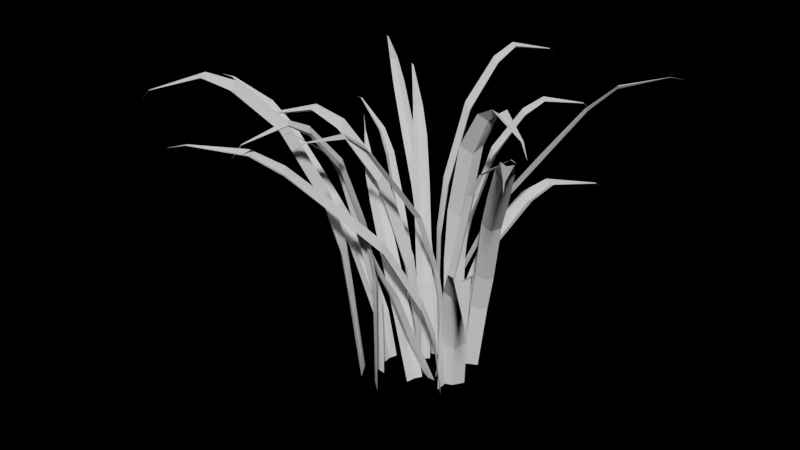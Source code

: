 # Source: grass.blend  (saved by Blender 2.92.15; exported with 4.5.12 LTS)
import bpy
from mathutils import Matrix  # noqa: F401  (used for matrix-valued properties, if any)

bpy.ops.wm.read_factory_settings(use_empty=True)
scene = bpy.context.scene
scene.name = 'Scene'

# ---- materials (node trees are filled in below, after node groups)
mat_default_obj = bpy.data.materials.new('Default OBJ')

# ---- material node trees
mat_default_obj.use_nodes = True; mat_default_obj.node_tree.nodes.clear()
_N = mat_default_obj.node_tree.nodes; _L = mat_default_obj.node_tree.links
n0 = _N.new('ShaderNodeBsdfPrincipled'); n0.name = 'Principled BSDF'; n0.location = (10, 300)
n0.distribution = 'GGX'
n0.subsurface_method = 'BURLEY'
n0.inputs[3].default_value = 1.45
n0.inputs[27].default_value = (0.0, 0.0, 0.0, 1.0)
n0.inputs[28].default_value = 1.0
n1 = _N.new('ShaderNodeOutputMaterial'); n1.name = 'Material Output'; n1.location = (300, 300)
_L.new(n0.outputs[0], n1.inputs[0])
n1.is_active_output = True

# ---- world
world_world = bpy.data.worlds.new('World'); scene.world = world_world
world_world.use_nodes = True; world_world.node_tree.nodes.clear()
_N = world_world.node_tree.nodes; _L = world_world.node_tree.links
n0 = _N.new('ShaderNodeOutputWorld'); n0.name = 'World Output'; n0.location = (300, 300)
n1 = _N.new('ShaderNodeBackground'); n1.name = 'Background'; n1.location = (10, 300)
n1.inputs[0].default_value = (0.05088, 0.05088, 0.05088, 1.0)
n1.inputs[1].default_value = 0.0
_L.new(n1.outputs[0], n0.inputs[0])
n0.is_active_output = True
world_world.color = (0.05088, 0.05088, 0.05088)
world_world.use_sun_shadow = False
world_world.sun_shadow_jitter_overblur = 0.0

# ---- meshes
me_low_grass = bpy.data.meshes.new('Low Grass')
me_low_grass.from_pydata([(0.0181, 0.01707, 0.02846), (0.02016, 0.01351, 0.02846), (0.01987, 0.01387, 2.259e-09), (0.01774, 0.01643, 2.677e-09), (0.01535, 0.01932, 0.02846), (0.01516, 0.01954, 0.04779), (0.01835, 0.01752, 0.04779), (0.01993, 0.02034, 0.06568), (0.02185, 0.01565, 0.06739), (0.02034, 0.01329, 0.04779), (0.02438, 0.02828, 0.09112), (0.02646, 0.02387, 0.09357), (0.0301, 0.03848, 0.1058), (0.03233, 0.03534, 0.108), (0.03402, 0.04548, 0.1108), (0.0357, 0.04359, 0.1121), (0.04267, 0.06092, 0.108), (0.04295, 0.06059, 0.108), (0.04242, 0.06122, 0.108), (0.04467, 0.06448, 0.1036), (0.01564, 0.01896, 3.089e-09), (0.01645, 0.02217, 0.06739), (0.02105, 0.03038, 0.09357), (0.02759, 0.04105, 0.108), (0.03246, 0.0475, 0.1121), (0.01774, 0.01643, 2.677e-09), (0.01987, 0.01387, 2.259e-09), (0.02016, 0.01351, 0.02846), (0.0181, 0.01707, 0.02846), (0.01835, 0.01752, 0.04779), (0.01516, 0.01954, 0.04779), (0.01535, 0.01932, 0.02846), (0.02034, 0.01329, 0.04779), (0.02185, 0.01565, 0.06739), (0.01993, 0.02034, 0.06568), (0.02646, 0.02387, 0.09357), (0.02438, 0.02828, 0.09112), (0.03233, 0.03534, 0.108), (0.0301, 0.03848, 0.1058), (0.0357, 0.04359, 0.1121), (0.03402, 0.04548, 0.1108), (0.04295, 0.06059, 0.108), (0.04267, 0.06092, 0.108), (0.04467, 0.06448, 0.1036), (0.04242, 0.06122, 0.108), (0.01564, 0.01896, 3.089e-09), (0.01645, 0.02217, 0.06739), (0.02105, 0.03038, 0.09357), (0.02759, 0.04105, 0.108), (0.03246, 0.0475, 0.1121), (0.004308, 0.01549, 0.02637), (0.006919, 0.01612, 0.02714), (0.01019, 0.01529, 2.491e-09), (0.008247, 0.01433, 2.335e-09), (0.002513, 0.01395, 0.02632), (-0.002117, 0.01612, 0.04152), (-0.0004398, 0.01807, 0.04133), (-0.01195, 0.02615, 0.06765), (-0.008787, 0.0265, 0.06953), (0.002624, 0.01846, 0.0424), (-0.02497, 0.03545, 0.08494), (-0.02209, 0.03599, 0.08723), (-0.03751, 0.04439, 0.1017), (-0.0351, 0.04503, 0.1033), (-0.04556, 0.05067, 0.1093), (-0.04434, 0.05149, 0.1106), (-0.05976, 0.06335, 0.1135), (-0.05952, 0.06348, 0.1136), (-0.05998, 0.06323, 0.1135), (-0.06439, 0.0675, 0.1125), (0.006323, 0.01339, 2.181e-09), (-0.0135, 0.02386, 0.06841), (-0.02681, 0.03336, 0.08612), (-0.03924, 0.04272, 0.1023), (-0.04717, 0.04991, 0.11), (0.008247, 0.01433, 2.335e-09), (0.01019, 0.01529, 2.491e-09), (0.006919, 0.01612, 0.02714), (0.004308, 0.01549, 0.02637), (-0.0004398, 0.01807, 0.04133), (-0.002117, 0.01612, 0.04152), (0.002513, 0.01395, 0.02632), (0.002624, 0.01846, 0.0424), (-0.008787, 0.0265, 0.06953), (-0.01195, 0.02615, 0.06765), (-0.02209, 0.03599, 0.08723), (-0.02497, 0.03545, 0.08494), (-0.0351, 0.04503, 0.1033), (-0.03751, 0.04439, 0.1017), (-0.04434, 0.05149, 0.1106), (-0.04556, 0.05067, 0.1093), (-0.05952, 0.06348, 0.1136), (-0.05976, 0.06335, 0.1135), (-0.06439, 0.0675, 0.1125), (-0.05998, 0.06323, 0.1135), (0.006323, 0.01339, 2.181e-09), (-0.0135, 0.02386, 0.06841), (-0.02681, 0.03336, 0.08612), (-0.03924, 0.04272, 0.1023), (-0.04717, 0.04991, 0.11), (0.02824, 0.04678, 0.06585), (0.02406, 0.04848, 0.06839), (0.01623, 0.03456, 0.05179), (0.02154, 0.03369, 0.04898), (0.04297, 0.07558, 0.0684), (0.04344, 0.07534, 0.0684), (0.04532, 0.08016, 0.06331), (0.01633, 0.0235, 0.01971), (0.02001, 0.01932, 0.02168), (0.01818, 0.01622, 2.643e-09), (0.01448, 0.01988, 3.239e-09), (0.02154, 0.03369, 0.04898), (0.0254, 0.02987, 0.05179), (0.02824, 0.04678, 0.06585), (0.03211, 0.04436, 0.06839), (0.03284, 0.05577, 0.07155), (0.03567, 0.05445, 0.07307), (0.04297, 0.07558, 0.0684), (0.04344, 0.07534, 0.0684), (0.04255, 0.07579, 0.0684), (0.04532, 0.08016, 0.06331), (0.03284, 0.05577, 0.07155), (0.03016, 0.05727, 0.07307), (0.01083, 0.02402, 0.02168), (0.01633, 0.0235, 0.01971), (0.009389, 0.02072, 3.376e-09), (0.01083, 0.02402, 0.02168), (0.01623, 0.03456, 0.05179), (0.02406, 0.04848, 0.06839), (0.03016, 0.05727, 0.07307), (0.04255, 0.07579, 0.0684), (0.009389, 0.02072, 3.376e-09), (0.01448, 0.01988, 3.239e-09), (0.01818, 0.01622, 2.643e-09), (0.02001, 0.01932, 0.02168), (0.0254, 0.02987, 0.05179), (0.03211, 0.04436, 0.06839), (0.03567, 0.05445, 0.07307), (0.02419, -0.003084, -5.025e-10), (0.02425, -0.005375, -8.758e-10), (0.02465, -0.005786, 0.02195), (0.02521, -0.003331, 0.02177), (0.02638, -0.003611, 0.03524), (0.02522, -0.0005714, 0.03556), (0.02451, -0.0005961, 0.02195), (0.02537, -0.006154, 0.03556), (0.02893, -0.00713, 0.05416), (0.03047, -0.004593, 0.05369), (0.03378, -0.008294, 0.07398), (0.03523, -0.005736, 0.07306), (0.03883, -0.009153, 0.0924), (0.03978, -0.00683, 0.09179), (0.04418, -0.009636, 0.1024), (0.04446, -0.007954, 0.1016), (0.0579, -0.01147, 0.1125), (0.0579, -0.01118, 0.1125), (0.06077, -0.01187, 0.112), (0.05789, -0.01091, 0.1125), (0.02412, -0.0008179, -1.333e-10), (0.02876, -0.001302, 0.05416), (0.03361, -0.002467, 0.07398), (0.03868, -0.004038, 0.0924), (0.04408, -0.006137, 0.1024), (0.02521, -0.003331, 0.02177), (0.02465, -0.005786, 0.02195), (0.02425, -0.005375, -8.758e-10), (0.02419, -0.003084, -5.025e-10), (0.02451, -0.0005961, 0.02195), (0.02522, -0.0005714, 0.03556), (0.02638, -0.003611, 0.03524), (0.03047, -0.004593, 0.05369), (0.02893, -0.00713, 0.05416), (0.02537, -0.006154, 0.03556), (0.03523, -0.005736, 0.07306), (0.03378, -0.008294, 0.07398), (0.03978, -0.00683, 0.09179), (0.03883, -0.009153, 0.0924), (0.04446, -0.007954, 0.1016), (0.04418, -0.009636, 0.1024), (0.0579, -0.01118, 0.1125), (0.0579, -0.01147, 0.1125), (0.05789, -0.01091, 0.1125), (0.06077, -0.01187, 0.112), (0.02412, -0.0008179, -1.333e-10), (0.02876, -0.001302, 0.05416), (0.03361, -0.002467, 0.07398), (0.03868, -0.004038, 0.0924), (0.04408, -0.006137, 0.1024), (0.004868, 0.01979, 0.03273), (0.007493, 0.01663, 0.03273), (0.007145, 0.01693, 2.758e-09), (0.004623, 0.0191, 3.112e-09), (0.00178, 0.02155, 0.03273), (0.001563, 0.02173, 0.05496), (0.005044, 0.02028, 0.05496), (0.00613, 0.02333, 0.07553), (0.008807, 0.01902, 0.0775), (0.00771, 0.01644, 0.05496), (0.009194, 0.0319, 0.1048), (0.01198, 0.02789, 0.1076), (0.01313, 0.0429, 0.1217), (0.01585, 0.04018, 0.1242), (0.01583, 0.05046, 0.1274), (0.0178, 0.04888, 0.1289), (0.02179, 0.06712, 0.1242), (0.02211, 0.06685, 0.1242), (0.02149, 0.06738, 0.1242), (0.02316, 0.07097, 0.1191), (0.002128, 0.02125, 3.462e-09), (0.002391, 0.02454, 0.0775), (0.00556, 0.03341, 0.1076), (0.01022, 0.04502, 0.1242), (0.01395, 0.05219, 0.1289), (0.004623, 0.0191, 3.112e-09), (0.007145, 0.01693, 2.758e-09), (0.007493, 0.01663, 0.03273), (0.004868, 0.01979, 0.03273), (0.005044, 0.02028, 0.05496), (0.001563, 0.02173, 0.05496), (0.00178, 0.02155, 0.03273), (0.00771, 0.01644, 0.05496), (0.008807, 0.01902, 0.0775), (0.00613, 0.02333, 0.07553), (0.01198, 0.02789, 0.1076), (0.009194, 0.0319, 0.1048), (0.01585, 0.04018, 0.1242), (0.01313, 0.0429, 0.1217), (0.0178, 0.04888, 0.1289), (0.01583, 0.05046, 0.1274), (0.02211, 0.06685, 0.1242), (0.02179, 0.06712, 0.1242), (0.02316, 0.07097, 0.1191), (0.02149, 0.06738, 0.1242), (0.002128, 0.02125, 3.462e-09), (0.002391, 0.02454, 0.0775), (0.00556, 0.03341, 0.1076), (0.01022, 0.04502, 0.1242), (0.01395, 0.05219, 0.1289), (0.01943, 0.006473, 0.02932), (0.01962, 0.003792, 0.03018), (0.01826, 0.0007029, 1.145e-10), (0.01764, 0.002781, 4.531e-10), (0.01822, 0.008499, 0.02927), (0.02113, 0.0127, 0.04616), (0.02277, 0.01072, 0.04595), (0.03266, 0.02072, 0.07521), (0.03247, 0.01755, 0.07731), (0.02264, 0.007639, 0.04714), (0.04399, 0.03201, 0.09444), (0.04405, 0.02908, 0.09699), (0.05491, 0.04289, 0.1131), (0.05514, 0.0404, 0.1149), (0.06244, 0.04977, 0.1215), (0.06304, 0.04844, 0.123), (0.07731, 0.06166, 0.1262), (0.0774, 0.06141, 0.1263), (0.07722, 0.0619, 0.1262), (0.08217, 0.06554, 0.1251), (0.01702, 0.004836, 7.88e-10), (0.03066, 0.02264, 0.07607), (0.04224, 0.03417, 0.09575), (0.05355, 0.04486, 0.1138), (0.06196, 0.05149, 0.1223), (0.01764, 0.002781, 4.531e-10), (0.01826, 0.0007029, 1.145e-10), (0.01962, 0.003792, 0.03018), (0.01943, 0.006473, 0.02932), (0.02277, 0.01072, 0.04595), (0.02113, 0.0127, 0.04616), (0.01822, 0.008499, 0.02927), (0.02264, 0.007639, 0.04714), (0.03247, 0.01755, 0.07731), (0.03266, 0.02072, 0.07521), (0.04405, 0.02908, 0.09699), (0.04399, 0.03201, 0.09444), (0.05514, 0.0404, 0.1149), (0.05491, 0.04289, 0.1131), (0.06304, 0.04844, 0.123), (0.06244, 0.04977, 0.1215), (0.0774, 0.06141, 0.1263), (0.07731, 0.06166, 0.1262), (0.08217, 0.06554, 0.1251), (0.07722, 0.0619, 0.1262), (0.01702, 0.004836, 7.88e-10), (0.03066, 0.02264, 0.07607), (0.04224, 0.03417, 0.09575), (0.05355, 0.04486, 0.1138), (0.06196, 0.05149, 0.1223), (0.0463, -0.02221, 0.06585), (0.04949, -0.01902, 0.06839), (0.0397, -0.006396, 0.05179), (0.03684, -0.01096, 0.04898), (0.06711, -0.04697, 0.0684), (0.06671, -0.04731, 0.0684), (0.07042, -0.05091, 0.06331), (0.02947, -0.002198, 0.01971), (0.02419, -0.003966, 0.02168), (0.02204, -0.001075, -1.752e-10), (0.02685, 0.0009133, 1.488e-10), (0.03684, -0.01096, 0.04898), (0.03181, -0.01303, 0.05179), (0.0463, -0.02221, 0.06585), (0.04257, -0.02484, 0.06839), (0.05279, -0.02994, 0.07155), (0.05048, -0.03203, 0.07307), (0.06711, -0.04697, 0.0684), (0.06671, -0.04731, 0.0684), (0.06747, -0.04667, 0.0684), (0.07042, -0.05091, 0.06331), (0.05279, -0.02994, 0.07155), (0.05522, -0.02805, 0.07307), (0.03208, 0.002668, 0.02168), (0.02947, -0.002198, 0.01971), (0.0296, 0.00528, 8.602e-10), (0.03208, 0.002668, 0.02168), (0.0397, -0.006396, 0.05179), (0.04949, -0.01902, 0.06839), (0.05522, -0.02805, 0.07307), (0.06747, -0.04667, 0.0684), (0.0296, 0.00528, 8.602e-10), (0.02685, 0.0009133, 1.488e-10), (0.02204, -0.001075, -1.752e-10), (0.02419, -0.003966, 0.02168), (0.03181, -0.01303, 0.05179), (0.04257, -0.02484, 0.06839), (0.05048, -0.03203, 0.07307), (-0.002195, -0.01003, -1.634e-09), (-0.004465, -0.009712, -1.582e-09), (-0.004937, -0.01004, 0.02195), (-0.00261, -0.011, 0.02177), (-0.00308, -0.01211, 0.03524), (0.0001106, -0.01147, 0.03556), (0.000204, -0.01076, 0.02195), (-0.00542, -0.01069, 0.03556), (-0.006974, -0.01403, 0.05416), (-0.004731, -0.01598, 0.05369), (-0.008931, -0.01862, 0.07398), (-0.006652, -0.02048, 0.07306), (-0.01062, -0.02345, 0.0924), (-0.008488, -0.02478, 0.09179), (-0.01199, -0.02865, 0.1024), (-0.01038, -0.02921, 0.1016), (-0.01609, -0.04188, 0.1125), (-0.0158, -0.04192, 0.1125), (-0.01696, -0.04463, 0.112), (-0.01553, -0.04195, 0.1125), (5.021e-05, -0.01035, -1.686e-09), (-0.001201, -0.01484, 0.05416), (-0.003158, -0.01943, 0.07398), (-0.005553, -0.02416, 0.0924), (-0.008522, -0.02913, 0.1024), (-0.00261, -0.011, 0.02177), (-0.004937, -0.01004, 0.02195), (-0.004465, -0.009712, -1.582e-09), (-0.002195, -0.01003, -1.634e-09), (0.000204, -0.01076, 0.02195), (0.0001106, -0.01147, 0.03556), (-0.00308, -0.01211, 0.03524), (-0.004731, -0.01598, 0.05369), (-0.006974, -0.01403, 0.05416), (-0.00542, -0.01069, 0.03556), (-0.006652, -0.02048, 0.07306), (-0.008931, -0.01862, 0.07398), (-0.008488, -0.02478, 0.09179), (-0.01062, -0.02345, 0.0924), (-0.01038, -0.02921, 0.1016), (-0.01199, -0.02865, 0.1024), (-0.0158, -0.04192, 0.1125), (-0.01609, -0.04188, 0.1125), (-0.01553, -0.04195, 0.1125), (-0.01696, -0.04463, 0.112), (5.021e-05, -0.01035, -1.686e-09), (-0.001201, -0.01484, 0.05416), (-0.003158, -0.01943, 0.07398), (-0.005553, -0.02416, 0.0924), (-0.008522, -0.02913, 0.1024), (0.02358, 0.005203, 0.03273), (0.02003, 0.003141, 0.03273), (0.02038, 0.003434, 5.595e-10), (0.02294, 0.00556, 9.058e-10), (0.02583, 0.007954, 0.03273), (0.02605, 0.008137, 0.05496), (0.02403, 0.004948, 0.05496), (0.02686, 0.003369, 0.07553), (0.02217, 0.001448, 0.0775), (0.01981, 0.002959, 0.05496), (0.0348, -0.00108, 0.1048), (0.03038, -0.003155, 0.1076), (0.04499, -0.006797, 0.1217), (0.04185, -0.00903, 0.1242), (0.05199, -0.01072, 0.1274), (0.0501, -0.0124, 0.1289), (0.06743, -0.01937, 0.1242), (0.0671, -0.01964, 0.1242), (0.06773, -0.01912, 0.1242), (0.071, -0.02137, 0.1191), (0.02548, 0.007661, 1.248e-09), (0.02868, 0.006852, 0.0775), (0.03689, 0.002249, 0.1076), (0.04757, -0.004287, 0.1242), (0.05402, -0.009155, 0.1289), (0.02294, 0.00556, 9.058e-10), (0.02038, 0.003434, 5.595e-10), (0.02003, 0.003141, 0.03273), (0.02358, 0.005203, 0.03273), (0.02403, 0.004948, 0.05496), (0.02605, 0.008137, 0.05496), (0.02583, 0.007954, 0.03273), (0.01981, 0.002959, 0.05496), (0.02217, 0.001448, 0.0775), (0.02686, 0.003369, 0.07553), (0.03038, -0.003155, 0.1076), (0.0348, -0.00108, 0.1048), (0.04185, -0.00903, 0.1242), (0.04499, -0.006797, 0.1217), (0.0501, -0.0124, 0.1289), (0.05199, -0.01072, 0.1274), (0.0671, -0.01964, 0.1242), (0.06743, -0.01937, 0.1242), (0.071, -0.02137, 0.1191), (0.06773, -0.01912, 0.1242), (0.02548, 0.007661, 1.248e-09), (0.02868, 0.006852, 0.0775), (0.03689, 0.002249, 0.1076), (0.04757, -0.004287, 0.1242), (0.05402, -0.009155, 0.1289), (0.02772, 0.01613, 0.02932), (0.02445, 0.0152, 0.03018), (0.021, 0.01636, 2.665e-09), (0.02362, 0.01774, 2.89e-09), (0.0304, 0.01833, 0.02927), (0.03488, 0.01527, 0.04616), (0.03217, 0.01249, 0.04595), (0.04226, 0.001072, 0.07521), (0.03847, 0.0005567, 0.07731), (0.02848, 0.01191, 0.04714), (0.0536, -0.01206, 0.09444), (0.05007, -0.01286, 0.09699), (0.06454, -0.02469, 0.1131), (0.06149, -0.02563, 0.1149), (0.07134, -0.03357, 0.1215), (0.06961, -0.03475, 0.123), (0.08271, -0.05151, 0.1262), (0.08238, -0.0517, 0.1263), (0.08301, -0.05133, 0.1262), (0.08641, -0.05738, 0.1251), (0.02622, 0.0191, 3.112e-09), (0.04496, 0.004344, 0.07607), (0.05655, -0.009068, 0.09575), (0.06719, -0.0223, 0.1138), (0.0735, -0.03247, 0.1223), (0.02362, 0.01774, 2.89e-09), (0.021, 0.01636, 2.665e-09), (0.02445, 0.0152, 0.03018), (0.02772, 0.01613, 0.02932), (0.03217, 0.01249, 0.04595), (0.03488, 0.01527, 0.04616), (0.0304, 0.01833, 0.02927), (0.02848, 0.01191, 0.04714), (0.03847, 0.0005567, 0.07731), (0.04226, 0.001072, 0.07521), (0.05007, -0.01286, 0.09699), (0.0536, -0.01206, 0.09444), (0.06149, -0.02563, 0.1149), (0.06454, -0.02469, 0.1131), (0.06961, -0.03475, 0.123), (0.07134, -0.03357, 0.1215), (0.08238, -0.0517, 0.1263), (0.08271, -0.05151, 0.1262), (0.08641, -0.05738, 0.1251), (0.08301, -0.05133, 0.1262), (0.02622, 0.0191, 3.112e-09), (0.04496, 0.004344, 0.07607), (0.05655, -0.009068, 0.09575), (0.06719, -0.0223, 0.1138), (0.0735, -0.03247, 0.1223), (-0.02128, -0.01041, 0.102), (-0.01912, -0.01438, 0.1051), (-0.004244, -0.008551, 0.08514), (-0.007812, -0.004514, 0.08176), (0.00967, -0.001842, -3.001e-10), (0.009809, -0.002161, 0.02193), (0.006397, 0.001711, 0.02193), (0.006997, 0.001974, 3.216e-10), (0.002672, 7.816e-05, 0.04662), (0.002467, 0.005642, 0.04899), (0.005848, 0.006886, 0.02193), (-0.007812, -0.004514, 0.08176), (-0.00838, 0.0008923, 0.08514), (-0.02128, -0.01041, 0.102), (-0.02275, -0.006089, 0.1051), (-0.03053, -0.01446, 0.1089), (-0.03188, -0.01165, 0.1107), (-0.05091, -0.02338, 0.1051), (-0.05112, -0.02291, 0.1051), (-0.05072, -0.02382, 0.1051), (-0.05562, -0.02545, 0.09897), (-0.03053, -0.01446, 0.1089), (-0.0294, -0.01732, 0.1107), (0.005987, 0.006567, 1.07e-09), (0.006603, -0.003801, 0.04899), (-0.004244, -0.008551, 0.08514), (-0.01912, -0.01438, 0.1051), (-0.0294, -0.01732, 0.1107), (-0.05091, -0.02338, 0.1051), (-0.05072, -0.02382, 0.1051), (0.006997, 0.001974, 3.216e-10), (0.006397, 0.001711, 0.02193), (0.009809, -0.002161, 0.02193), (0.00967, -0.001842, -3.001e-10), (0.005848, 0.006886, 0.02193), (0.002467, 0.005642, 0.04899), (0.002672, 7.816e-05, 0.04662), (-0.00838, 0.0008923, 0.08514), (-0.02275, -0.006089, 0.1051), (-0.03188, -0.01165, 0.1107), (-0.05112, -0.02291, 0.1051), (-0.05562, -0.02545, 0.09897), (0.005987, 0.006567, 1.07e-09), (0.006603, -0.003801, 0.04899), (0.01324, -0.00925, 0.01912), (0.009336, -0.007918, 0.02076), (0.00733, -0.01589, 0.04338), (0.01069, -0.01693, 0.04245), (0.0073, -0.02185, 0.05397), (0.009615, -0.02225, 0.05304), (0.009686, -0.02851, 0.06823), (0.009352, -0.02845, 0.06825), (0.0073, -0.02185, 0.05397), (0.009615, -0.02225, 0.05304), (0.01652, -0.009365, 0.02231), (0.01922, -0.001213, -1.977e-10), (0.01588, -0.001271, -2.071e-10), (0.01364, -0.01716, 0.04474), (0.01162, -0.02272, 0.05491), (0.009686, -0.02851, 0.06823), (0.01005, -0.02857, 0.0682), (0.009352, -0.02845, 0.06825), (0.009958, -0.03084, 0.07491), (0.01005, -0.02857, 0.0682), (0.009958, -0.03084, 0.07491), (0.01204, 0.0002339, 3.81e-11), (0.01069, -0.01693, 0.04245), (0.00733, -0.01589, 0.04338), (0.009336, -0.007918, 0.02076), (0.01324, -0.00925, 0.01912), (0.01204, 0.0002339, 3.81e-11), (0.01588, -0.001271, -2.071e-10), (0.01922, -0.001213, -1.977e-10), (0.01652, -0.009365, 0.02231), (0.01364, -0.01716, 0.04474), (0.01162, -0.02272, 0.05491), (-0.003361, -0.002001, 0.04763), (-0.004196, -0.006104, 0.04927), (-0.01208, -0.003751, 0.07189), (-0.01128, -0.0002777, 0.07096), (-0.01724, -0.0007055, 0.08248), (-0.0164, 0.001523, 0.08155), (0.004852, -0.003805, 0.02354), (0.006598, -0.0009101, 0.02616), (0.01379, -0.002354, -3.835e-10), (0.0121, -0.00523, -8.521e-10), (-0.001796, 0.0009272, 0.05082), (-0.009978, 0.002421, 0.07325), (-0.0158, 0.003516, 0.08342), (-0.02176, 0.004807, 0.09674), (-0.02163, 0.005159, 0.09671), (-0.02188, 0.004486, 0.09676), (-0.02364, 0.00625, 0.1034), (0.01134, -0.009023, -1.47e-09), (0.004198, -0.007942, 0.0246), (-0.01128, -0.0002777, 0.07096), (-0.01208, -0.003751, 0.07189), (-0.004196, -0.006104, 0.04927), (-0.003361, -0.002001, 0.04763), (-0.0164, 0.001523, 0.08155), (-0.01724, -0.0007055, 0.08248), (0.0121, -0.00523, -8.521e-10), (0.01379, -0.002354, -3.835e-10), (0.006598, -0.0009101, 0.02616), (0.004852, -0.003805, 0.02354), (-0.001796, 0.0009272, 0.05082), (-0.009978, 0.002421, 0.07325), (-0.0158, 0.003516, 0.08342), (-0.02163, 0.005159, 0.09671), (-0.02176, 0.004807, 0.09674), (-0.02364, 0.00625, 0.1034), (-0.02188, 0.004486, 0.09676), (0.004198, -0.007942, 0.0246), (0.01134, -0.009023, -1.47e-09), (-0.04888, -0.01027, 0.09363), (-0.04825, -0.01381, 0.09423), (-0.03372, -0.01184, 0.07425), (-0.03475, -0.007713, 0.07314), (-0.005001, -0.003812, -6.211e-10), (-0.007881, -0.006181, 0.02114), (-0.00874, -0.002388, 0.0211), (-0.005361, -0.0003642, -5.933e-11), (-0.02007, -0.005075, 0.05197), (-0.01818, -0.001659, 0.0539), (-0.007063, 0.0009978, 0.02215), (-0.03475, -0.007713, 0.07314), (-0.03317, -0.00436, 0.07557), (-0.04888, -0.01027, 0.09363), (-0.04777, -0.007241, 0.09538), (-0.0589, -0.01125, 0.1034), (-0.05875, -0.00918, 0.1049), (-0.07938, -0.01103, 0.1107), (-0.07936, -0.01065, 0.1108), (-0.07941, -0.01138, 0.1106), (-0.08641, -0.0109, 0.1105), (-0.0589, -0.01125, 0.1034), (-0.05907, -0.01367, 0.1041), (-0.004242, 0.002861, 4.66e-10), (-0.01872, -0.009139, 0.05259), (-0.03372, -0.01184, 0.07425), (-0.04825, -0.01381, 0.09423), (-0.05907, -0.01367, 0.1041), (-0.07938, -0.01103, 0.1107), (-0.07941, -0.01138, 0.1106), (-0.005361, -0.0003642, -5.933e-11), (-0.00874, -0.002388, 0.0211), (-0.007881, -0.006181, 0.02114), (-0.005001, -0.003812, -6.211e-10), (-0.007063, 0.0009978, 0.02215), (-0.01818, -0.001659, 0.0539), (-0.02007, -0.005075, 0.05197), (-0.03317, -0.00436, 0.07557), (-0.04777, -0.007241, 0.09538), (-0.05875, -0.00918, 0.1049), (-0.07936, -0.01065, 0.1108), (-0.08641, -0.0109, 0.1105), (-0.004242, 0.002861, 4.66e-10), (-0.01872, -0.009139, 0.05259), (0.01127, 0.01143, 0.02932), (0.009069, 0.01297, 0.03018), (0.007523, 0.01597, 2.602e-09), (0.009529, 0.01515, 2.468e-09), (0.01361, 0.0111, 0.02927), (0.01505, 0.006198, 0.04616), (0.01248, 0.006167, 0.04595), (0.01405, -0.007812, 0.07521), (0.0117, -0.005669, 0.07731), (0.01016, 0.008204, 0.04714), (0.01571, -0.02372, 0.09444), (0.01339, -0.02193, 0.09699), (0.01731, -0.03905, 0.1131), (0.01523, -0.03766, 0.1149), (0.01794, -0.04923, 0.1215), (0.01652, -0.04886, 0.123), (0.01784, -0.06827, 0.1262), (0.01759, -0.06818, 0.1263), (0.01808, -0.06835, 0.1262), (0.0178, -0.07449, 0.1251), (0.01151, 0.01433, 2.335e-09), (0.01679, -0.007459, 0.07607), (0.01849, -0.02372, 0.09575), (0.0197, -0.03923, 0.1138), (0.01958, -0.04994, 0.1223), (0.009529, 0.01515, 2.468e-09), (0.007523, 0.01597, 2.602e-09), (0.009069, 0.01297, 0.03018), (0.01127, 0.01143, 0.02932), (0.01248, 0.006167, 0.04595), (0.01505, 0.006198, 0.04616), (0.01361, 0.0111, 0.02927), (0.01016, 0.008204, 0.04714), (0.0117, -0.005669, 0.07731), (0.01405, -0.007812, 0.07521), (0.01339, -0.02193, 0.09699), (0.01571, -0.02372, 0.09444), (0.01523, -0.03766, 0.1149), (0.01731, -0.03905, 0.1131), (0.01652, -0.04886, 0.123), (0.01794, -0.04923, 0.1215), (0.01759, -0.06818, 0.1263), (0.01784, -0.06827, 0.1262), (0.0178, -0.07449, 0.1251), (0.01808, -0.06835, 0.1262), (0.01151, 0.01433, 2.335e-09), (0.01679, -0.007459, 0.07607), (0.01849, -0.02372, 0.09575), (0.0197, -0.03923, 0.1138), (0.01958, -0.04994, 0.1223), (-0.006267, 0.01533, 2.497e-09), (-0.006347, 0.01762, 2.87e-09), (-0.006753, 0.01803, 0.01974), (-0.007295, 0.01557, 0.01958), (-0.008464, 0.01584, 0.03169), (-0.007279, 0.01281, 0.03198), (-0.006572, 0.01284, 0.01974), (-0.007474, 0.01839, 0.03198), (-0.01103, 0.01934, 0.04871), (-0.01256, 0.01679, 0.04829), (-0.01589, 0.02047, 0.06654), (-0.01733, 0.0179, 0.06571), (-0.02095, 0.02129, 0.08311), (-0.02188, 0.01896, 0.08256), (-0.0263, 0.02174, 0.09212), (-0.02657, 0.02005, 0.09139), (-0.04004, 0.02348, 0.1012), (-0.04003, 0.02319, 0.1012), (-0.04291, 0.02386, 0.1007), (-0.04002, 0.02292, 0.1012), (-0.006188, 0.01306, 2.128e-09), (-0.01083, 0.01351, 0.04871), (-0.01569, 0.01464, 0.06654), (-0.02077, 0.01618, 0.08311), (-0.02618, 0.01824, 0.09212), (-0.007295, 0.01557, 0.01958), (-0.006753, 0.01803, 0.01974), (-0.006347, 0.01762, 2.87e-09), (-0.006267, 0.01533, 2.497e-09), (-0.006572, 0.01284, 0.01974), (-0.007279, 0.01281, 0.03198), (-0.008464, 0.01584, 0.03169), (-0.01256, 0.01679, 0.04829), (-0.01103, 0.01934, 0.04871), (-0.007474, 0.01839, 0.03198), (-0.01733, 0.0179, 0.06571), (-0.01589, 0.02047, 0.06654), (-0.02188, 0.01896, 0.08256), (-0.02095, 0.02129, 0.08311), (-0.02657, 0.02005, 0.09139), (-0.0263, 0.02174, 0.09212), (-0.04003, 0.02319, 0.1012), (-0.04004, 0.02348, 0.1012), (-0.04002, 0.02292, 0.1012), (-0.04291, 0.02386, 0.1007), (-0.006188, 0.01306, 2.128e-09), (-0.01083, 0.01351, 0.04871), (-0.01569, 0.01464, 0.06654), (-0.02077, 0.01618, 0.08311), (-0.02618, 0.01824, 0.09212), (0.003439, -0.02017, 0.03083), (0.0007912, -0.01703, 0.03083), (0.001141, -0.01733, -2.823e-09), (0.003679, -0.01948, -3.174e-09), (0.006538, -0.02191, 0.03083), (0.006756, -0.02209, 0.05178), (0.003267, -0.02066, 0.05178), (0.002201, -0.02371, 0.07116), (-0.0005053, -0.01943, 0.07301), (0.0005739, -0.01684, 0.05178), (-0.0008021, -0.03231, 0.09872), (-0.003612, -0.02832, 0.1014), (-0.004661, -0.04334, 0.1146), (-0.007406, -0.04063, 0.117), (-0.00731, -0.05092, 0.12), (-0.009292, -0.04935, 0.1214), (-0.01315, -0.06762, 0.117), (-0.01347, -0.06735, 0.117), (-0.01285, -0.06787, 0.117), (-0.0145, -0.07148, 0.1122), (0.006189, -0.02161, -3.521e-09), (0.005949, -0.02491, 0.07301), (0.002842, -0.03379, 0.1014), (-0.001741, -0.04544, 0.117), (-0.005417, -0.05264, 0.1214), (0.003679, -0.01948, -3.174e-09), (0.001141, -0.01733, -2.823e-09), (0.0007912, -0.01703, 0.03083), (0.003439, -0.02017, 0.03083), (0.003267, -0.02066, 0.05178), (0.006756, -0.02209, 0.05178), (0.006538, -0.02191, 0.03083), (0.0005739, -0.01684, 0.05178), (-0.0005053, -0.01943, 0.07301), (0.002201, -0.02371, 0.07116), (-0.003612, -0.02832, 0.1014), (-0.0008021, -0.03231, 0.09872), (-0.007406, -0.04063, 0.117), (-0.004661, -0.04334, 0.1146), (-0.009292, -0.04935, 0.1214), (-0.00731, -0.05092, 0.12), (-0.01347, -0.06735, 0.117), (-0.01315, -0.06762, 0.117), (-0.0145, -0.07148, 0.1122), (-0.01285, -0.06787, 0.117), (0.006189, -0.02161, -3.521e-09), (0.005949, -0.02491, 0.07301), (0.002842, -0.03379, 0.1014), (-0.001741, -0.04544, 0.117), (-0.005417, -0.05264, 0.1214), (0.02469, -0.009588, 0.02655), (0.02321, -0.006531, 0.02733), (0.02375, -0.002932, -4.777e-10), (0.02556, -0.005279, -8.6e-10), (0.02732, -0.01185, 0.0265), (0.02509, -0.01679, 0.0418), (0.02188, -0.01461, 0.04161), (0.01239, -0.02652, 0.06811), (0.01122, -0.02288, 0.07), (0.02067, -0.01107, 0.04269), (0.001427, -0.03997, 0.08552), (2.669e-05, -0.03663, 0.08782), (-0.009119, -0.05294, 0.1024), (-0.01057, -0.0501, 0.104), (-0.01668, -0.06118, 0.11), (-0.01814, -0.05968, 0.1114), (-0.03237, -0.07549, 0.1143), (-0.03261, -0.0752, 0.1144), (-0.03215, -0.07576, 0.1142), (-0.03751, -0.08016, 0.1133), (0.02736, -0.0076, -1.238e-09), (0.01608, -0.02861, 0.06888), (0.004883, -0.04236, 0.0867), (-0.006305, -0.05514, 0.103), (-0.01522, -0.06312, 0.1107), (0.02556, -0.005279, -8.6e-10), (0.02375, -0.002932, -4.777e-10), (0.02321, -0.006531, 0.02733), (0.02469, -0.009588, 0.02655), (0.02188, -0.01461, 0.04161), (0.02509, -0.01679, 0.0418), (0.02732, -0.01185, 0.0265), (0.02067, -0.01107, 0.04269), (0.01122, -0.02288, 0.07), (0.01239, -0.02652, 0.06811), (2.669e-05, -0.03663, 0.08782), (0.001427, -0.03997, 0.08552), (-0.01057, -0.0501, 0.104), (-0.009119, -0.05294, 0.1024), (-0.01814, -0.05968, 0.1114), (-0.01668, -0.06118, 0.11), (-0.03261, -0.0752, 0.1144), (-0.03237, -0.07549, 0.1143), (-0.03751, -0.08016, 0.1133), (-0.03215, -0.07576, 0.1142), (0.02736, -0.0076, -1.238e-09), (0.01608, -0.02861, 0.06888), (0.004883, -0.04236, 0.0867), (-0.006305, -0.05514, 0.103), (-0.01522, -0.06312, 0.1107), (0.006109, 0.008429, 1.373e-09), (0.007885, 0.01023, 1.667e-09), (0.007715, 0.01089, 0.02195), (0.00503, 0.009494, 0.02177), (0.003802, 0.0107, 0.03524), (0.002792, 0.007395, 0.03556), (0.003695, 0.006809, 0.02195), (0.007117, 0.01178, 0.03556), (0.003478, 0.01556, 0.05416), (-0.0005046, 0.01495, 0.05369), (-0.001624, 0.02059, 0.07398), (-0.005512, 0.01988, 0.07306), (-0.007223, 0.02556, 0.0924), (-0.01029, 0.0246, 0.09179), (-0.0135, 0.03049, 0.1024), (-0.01522, 0.02945, 0.1016), (-0.02912, 0.04362, 0.1125), (-0.02935, 0.04339, 0.1125), (-0.03237, 0.04636, 0.112), (-0.02956, 0.04318, 0.1125), (0.004354, 0.006648, 1.083e-09), (-0.001037, 0.01098, 0.05416), (-0.006139, 0.01601, 0.07398), (-0.01119, 0.02154, 0.0924), (-0.01621, 0.02774, 0.1024), (0.00503, 0.009494, 0.02177), (0.007715, 0.01089, 0.02195), (0.007885, 0.01023, 1.667e-09), (0.006109, 0.008429, 1.373e-09), (0.003695, 0.006809, 0.02195), (0.002792, 0.007395, 0.03556), (0.003802, 0.0107, 0.03524), (-0.0005046, 0.01495, 0.05369), (0.003478, 0.01556, 0.05416), (0.007117, 0.01178, 0.03556), (-0.005512, 0.01988, 0.07306), (-0.001624, 0.02059, 0.07398), (-0.01029, 0.0246, 0.09179), (-0.007223, 0.02556, 0.0924), (-0.01522, 0.02945, 0.1016), (-0.0135, 0.03049, 0.1024), (-0.02935, 0.04339, 0.1125), (-0.02912, 0.04362, 0.1125), (-0.02956, 0.04318, 0.1125), (-0.03237, 0.04636, 0.112), (0.004354, 0.006648, 1.083e-09), (-0.001037, 0.01098, 0.05416), (-0.006139, 0.01601, 0.07398), (-0.01119, 0.02154, 0.0924), (-0.01621, 0.02774, 0.1024), (-0.01088, -0.01843, 0.03654), (-0.01248, -0.01402, 0.03681), (-0.009458, -0.01139, -1.856e-09), (-0.007368, -0.01486, -2.421e-09), (-0.00774, -0.02188, 0.03647), (-0.00933, -0.02419, 0.05853), (-0.01321, -0.02078, 0.05853), (-0.01831, -0.02472, 0.07848), (-0.01939, -0.01942, 0.08086), (-0.01442, -0.01574, 0.05889), (-0.0304, -0.0332, 0.1062), (-0.03189, -0.02818, 0.1094), (-0.04429, -0.04221, 0.1213), (-0.0465, -0.03835, 0.124), (-0.05335, -0.04787, 0.1258), (-0.05518, -0.04539, 0.1274), (-0.07208, -0.05891, 0.1201), (-0.07235, -0.05846, 0.1201), (-0.07184, -0.05932, 0.1201), (-0.07606, -0.06106, 0.1145), (-0.0053, -0.01829, -2.98e-09), (-0.01408, -0.02825, 0.08048), (-0.02657, -0.03701, 0.109), (-0.04184, -0.0461, 0.1237), (-0.05199, -0.05069, 0.1272), (-0.007368, -0.01486, -2.421e-09), (-0.009458, -0.01139, -1.856e-09), (-0.01248, -0.01402, 0.03681), (-0.01088, -0.01843, 0.03654), (-0.01321, -0.02078, 0.05853), (-0.00933, -0.02419, 0.05853), (-0.00774, -0.02188, 0.03647), (-0.01442, -0.01574, 0.05889), (-0.01939, -0.01942, 0.08086), (-0.01831, -0.02472, 0.07848), (-0.03189, -0.02818, 0.1094), (-0.0304, -0.0332, 0.1062), (-0.0465, -0.03835, 0.124), (-0.04429, -0.04221, 0.1213), (-0.05518, -0.04539, 0.1274), (-0.05335, -0.04787, 0.1258), (-0.07235, -0.05846, 0.1201), (-0.07208, -0.05891, 0.1201), (-0.07606, -0.06106, 0.1145), (-0.07184, -0.05932, 0.1201), (-0.0053, -0.01829, -2.98e-09), (-0.01408, -0.02825, 0.08048), (-0.02657, -0.03701, 0.109), (-0.04184, -0.0461, 0.1237), (-0.05199, -0.05069, 0.1272)], [], [(0, 1, 2, 3), (4, 5, 6, 0), (7, 8, 9, 6), (10, 11, 8, 7), (12, 13, 11, 10), (14, 15, 13, 12), (16, 17, 15, 14), (16, 18, 19), (3, 20, 4, 0), (6, 9, 1, 0), (6, 5, 21, 7), (7, 21, 22, 10), (10, 22, 23, 12), (12, 23, 24, 14), (14, 24, 18, 16), (19, 17, 16), (25, 26, 27, 28), (28, 29, 30, 31), (29, 32, 33, 34), (34, 33, 35, 36), (36, 35, 37, 38), (38, 37, 39, 40), (40, 39, 41, 42), (43, 44, 42), (28, 31, 45, 25), (28, 27, 32, 29), (34, 46, 30, 29), (36, 47, 46, 34), (38, 48, 47, 36), (40, 49, 48, 38), (42, 44, 49, 40), (42, 41, 43), (50, 51, 52, 53), (54, 55, 56, 50), (57, 58, 59, 56), (60, 61, 58, 57), (62, 63, 61, 60), (64, 65, 63, 62), (66, 67, 65, 64), (66, 68, 69), (53, 70, 54, 50), (56, 59, 51, 50), (56, 55, 71, 57), (57, 71, 72, 60), (60, 72, 73, 62), (62, 73, 74, 64), (64, 74, 68, 66), (69, 67, 66), (75, 76, 77, 78), (78, 79, 80, 81), (79, 82, 83, 84), (84, 83, 85, 86), (86, 85, 87, 88), (88, 87, 89, 90), (90, 89, 91, 92), (93, 94, 92), (78, 81, 95, 75), (78, 77, 82, 79), (84, 96, 80, 79), (86, 97, 96, 84), (88, 98, 97, 86), (90, 99, 98, 88), (92, 94, 99, 90), (92, 91, 93), (100, 101, 102, 103), (104, 105, 106), (107, 108, 109, 110), (111, 112, 108, 107), (113, 114, 112, 111), (115, 116, 114, 113), (117, 118, 116, 115), (117, 119, 120), (121, 122, 101, 100), (103, 102, 123, 124), (110, 125, 126, 107), (107, 126, 127, 111), (111, 127, 128, 113), (113, 128, 129, 115), (115, 129, 119, 117), (120, 118, 117), (104, 130, 122, 121), (124, 123, 131, 132), (132, 133, 134, 124), (124, 134, 135, 103), (103, 135, 136, 100), (100, 136, 137, 121), (121, 137, 105, 104), (106, 130, 104), (138, 139, 140, 141), (141, 142, 143, 144), (142, 145, 146, 147), (147, 146, 148, 149), (149, 148, 150, 151), (151, 150, 152, 153), (153, 152, 154, 155), (156, 157, 155), (141, 144, 158, 138), (141, 140, 145, 142), (147, 159, 143, 142), (149, 160, 159, 147), (151, 161, 160, 149), (153, 162, 161, 151), (155, 157, 162, 153), (155, 154, 156), (163, 164, 165, 166), (167, 168, 169, 163), (170, 171, 172, 169), (173, 174, 171, 170), (175, 176, 174, 173), (177, 178, 176, 175), (179, 180, 178, 177), (179, 181, 182), (166, 183, 167, 163), (169, 172, 164, 163), (169, 168, 184, 170), (170, 184, 185, 173), (173, 185, 186, 175), (175, 186, 187, 177), (177, 187, 181, 179), (182, 180, 179), (188, 189, 190, 191), (192, 193, 194, 188), (195, 196, 197, 194), (198, 199, 196, 195), (200, 201, 199, 198), (202, 203, 201, 200), (204, 205, 203, 202), (204, 206, 207), (191, 208, 192, 188), (194, 197, 189, 188), (194, 193, 209, 195), (195, 209, 210, 198), (198, 210, 211, 200), (200, 211, 212, 202), (202, 212, 206, 204), (207, 205, 204), (213, 214, 215, 216), (216, 217, 218, 219), (217, 220, 221, 222), (222, 221, 223, 224), (224, 223, 225, 226), (226, 225, 227, 228), (228, 227, 229, 230), (231, 232, 230), (216, 219, 233, 213), (216, 215, 220, 217), (222, 234, 218, 217), (224, 235, 234, 222), (226, 236, 235, 224), (228, 237, 236, 226), (230, 232, 237, 228), (230, 229, 231), (238, 239, 240, 241), (242, 243, 244, 238), (245, 246, 247, 244), (248, 249, 246, 245), (250, 251, 249, 248), (252, 253, 251, 250), (254, 255, 253, 252), (254, 256, 257), (241, 258, 242, 238), (244, 247, 239, 238), (244, 243, 259, 245), (245, 259, 260, 248), (248, 260, 261, 250), (250, 261, 262, 252), (252, 262, 256, 254), (257, 255, 254), (263, 264, 265, 266), (266, 267, 268, 269), (267, 270, 271, 272), (272, 271, 273, 274), (274, 273, 275, 276), (276, 275, 277, 278), (278, 277, 279, 280), (281, 282, 280), (266, 269, 283, 263), (266, 265, 270, 267), (272, 284, 268, 267), (274, 285, 284, 272), (276, 286, 285, 274), (278, 287, 286, 276), (280, 282, 287, 278), (280, 279, 281), (288, 289, 290, 291), (292, 293, 294), (295, 296, 297, 298), (299, 300, 296, 295), (301, 302, 300, 299), (303, 304, 302, 301), (305, 306, 304, 303), (305, 307, 308), (309, 310, 289, 288), (291, 290, 311, 312), (298, 313, 314, 295), (295, 314, 315, 299), (299, 315, 316, 301), (301, 316, 317, 303), (303, 317, 307, 305), (308, 306, 305), (292, 318, 310, 309), (312, 311, 319, 320), (320, 321, 322, 312), (312, 322, 323, 291), (291, 323, 324, 288), (288, 324, 325, 309), (309, 325, 293, 292), (294, 318, 292), (326, 327, 328, 329), (329, 330, 331, 332), (330, 333, 334, 335), (335, 334, 336, 337), (337, 336, 338, 339), (339, 338, 340, 341), (341, 340, 342, 343), (344, 345, 343), (329, 332, 346, 326), (329, 328, 333, 330), (335, 347, 331, 330), (337, 348, 347, 335), (339, 349, 348, 337), (341, 350, 349, 339), (343, 345, 350, 341), (343, 342, 344), (351, 352, 353, 354), (355, 356, 357, 351), (358, 359, 360, 357), (361, 362, 359, 358), (363, 364, 362, 361), (365, 366, 364, 363), (367, 368, 366, 365), (367, 369, 370), (354, 371, 355, 351), (357, 360, 352, 351), (357, 356, 372, 358), (358, 372, 373, 361), (361, 373, 374, 363), (363, 374, 375, 365), (365, 375, 369, 367), (370, 368, 367), (376, 377, 378, 379), (380, 381, 382, 376), (383, 384, 385, 382), (386, 387, 384, 383), (388, 389, 387, 386), (390, 391, 389, 388), (392, 393, 391, 390), (392, 394, 395), (379, 396, 380, 376), (382, 385, 377, 376), (382, 381, 397, 383), (383, 397, 398, 386), (386, 398, 399, 388), (388, 399, 400, 390), (390, 400, 394, 392), (395, 393, 392), (401, 402, 403, 404), (404, 405, 406, 407), (405, 408, 409, 410), (410, 409, 411, 412), (412, 411, 413, 414), (414, 413, 415, 416), (416, 415, 417, 418), (419, 420, 418), (404, 407, 421, 401), (404, 403, 408, 405), (410, 422, 406, 405), (412, 423, 422, 410), (414, 424, 423, 412), (416, 425, 424, 414), (418, 420, 425, 416), (418, 417, 419), (426, 427, 428, 429), (430, 431, 432, 426), (433, 434, 435, 432), (436, 437, 434, 433), (438, 439, 437, 436), (440, 441, 439, 438), (442, 443, 441, 440), (442, 444, 445), (429, 446, 430, 426), (432, 435, 427, 426), (432, 431, 447, 433), (433, 447, 448, 436), (436, 448, 449, 438), (438, 449, 450, 440), (440, 450, 444, 442), (445, 443, 442), (451, 452, 453, 454), (454, 455, 456, 457), (455, 458, 459, 460), (460, 459, 461, 462), (462, 461, 463, 464), (464, 463, 465, 466), (466, 465, 467, 468), (469, 470, 468), (454, 457, 471, 451), (454, 453, 458, 455), (460, 472, 456, 455), (462, 473, 472, 460), (464, 474, 473, 462), (466, 475, 474, 464), (468, 470, 475, 466), (468, 467, 469), (476, 477, 478, 479), (480, 481, 482, 483), (484, 485, 486, 482), (487, 488, 485, 484), (489, 490, 488, 487), (491, 492, 490, 489), (493, 494, 492, 491), (493, 495, 496), (497, 498, 477, 476), (482, 486, 499, 483), (482, 481, 500, 484), (484, 500, 501, 487), (487, 501, 502, 489), (489, 502, 503, 491), (491, 503, 495, 493), (496, 494, 493), (504, 505, 498, 497), (506, 507, 508, 509), (507, 510, 511, 512), (512, 511, 513, 479), (479, 513, 514, 476), (476, 514, 515, 497), (497, 515, 516, 504), (517, 505, 504), (504, 516, 517), (506, 518, 510, 507), (512, 519, 508, 507), (479, 478, 519, 512), (520, 521, 522, 523), (523, 522, 524, 525), (526, 527, 528, 529), (520, 530, 531, 532), (523, 533, 530, 520), (525, 534, 533, 523), (535, 536, 534, 525), (535, 537, 538), (525, 524, 537, 535), (538, 536, 535), (526, 539, 540), (532, 541, 521, 520), (542, 543, 544, 545), (529, 528, 543, 542), (545, 544, 546, 547), (547, 548, 549, 545), (545, 549, 550, 542), (542, 550, 551, 529), (529, 551, 539, 526), (540, 527, 526), (552, 553, 554, 555), (555, 554, 556, 557), (558, 559, 560, 561), (552, 562, 559, 558), (555, 563, 562, 552), (557, 564, 563, 555), (565, 566, 564, 557), (565, 567, 568), (557, 556, 567, 565), (568, 566, 565), (561, 569, 570, 558), (558, 570, 553, 552), (571, 572, 573, 574), (575, 576, 572, 571), (577, 578, 579, 580), (580, 579, 581, 574), (574, 581, 582, 571), (571, 582, 583, 575), (575, 583, 584, 585), (586, 587, 585), (585, 587, 576, 575), (585, 584, 586), (580, 588, 589, 577), (574, 573, 588, 580), (590, 591, 592, 593), (594, 595, 596, 597), (598, 599, 600, 596), (601, 602, 599, 598), (603, 604, 602, 601), (605, 606, 604, 603), (607, 608, 606, 605), (607, 609, 610), (611, 612, 591, 590), (596, 600, 613, 597), (596, 595, 614, 598), (598, 614, 615, 601), (601, 615, 616, 603), (603, 616, 617, 605), (605, 617, 609, 607), (610, 608, 607), (618, 619, 612, 611), (620, 621, 622, 623), (621, 624, 625, 626), (626, 625, 627, 593), (593, 627, 628, 590), (590, 628, 629, 611), (611, 629, 630, 618), (631, 619, 618), (618, 630, 631), (620, 632, 624, 621), (626, 633, 622, 621), (593, 592, 633, 626), (634, 635, 636, 637), (638, 639, 640, 634), (641, 642, 643, 640), (644, 645, 642, 641), (646, 647, 645, 644), (648, 649, 647, 646), (650, 651, 649, 648), (650, 652, 653), (637, 654, 638, 634), (640, 643, 635, 634), (640, 639, 655, 641), (641, 655, 656, 644), (644, 656, 657, 646), (646, 657, 658, 648), (648, 658, 652, 650), (653, 651, 650), (659, 660, 661, 662), (662, 663, 664, 665), (663, 666, 667, 668), (668, 667, 669, 670), (670, 669, 671, 672), (672, 671, 673, 674), (674, 673, 675, 676), (677, 678, 676), (662, 665, 679, 659), (662, 661, 666, 663), (668, 680, 664, 663), (670, 681, 680, 668), (672, 682, 681, 670), (674, 683, 682, 672), (676, 678, 683, 674), (676, 675, 677), (684, 685, 686, 687), (687, 688, 689, 690), (688, 691, 692, 693), (693, 692, 694, 695), (695, 694, 696, 697), (697, 696, 698, 699), (699, 698, 700, 701), (702, 703, 701), (687, 690, 704, 684), (687, 686, 691, 688), (693, 705, 689, 688), (695, 706, 705, 693), (697, 707, 706, 695), (699, 708, 707, 697), (701, 703, 708, 699), (701, 700, 702), (709, 710, 711, 712), (713, 714, 715, 709), (716, 717, 718, 715), (719, 720, 717, 716), (721, 722, 720, 719), (723, 724, 722, 721), (725, 726, 724, 723), (725, 727, 728), (712, 729, 713, 709), (715, 718, 710, 709), (715, 714, 730, 716), (716, 730, 731, 719), (719, 731, 732, 721), (721, 732, 733, 723), (723, 733, 727, 725), (728, 726, 725), (734, 735, 736, 737), (738, 739, 740, 734), (741, 742, 743, 740), (744, 745, 742, 741), (746, 747, 745, 744), (748, 749, 747, 746), (750, 751, 749, 748), (750, 752, 753), (737, 754, 738, 734), (740, 743, 735, 734), (740, 739, 755, 741), (741, 755, 756, 744), (744, 756, 757, 746), (746, 757, 758, 748), (748, 758, 752, 750), (753, 751, 750), (759, 760, 761, 762), (762, 763, 764, 765), (763, 766, 767, 768), (768, 767, 769, 770), (770, 769, 771, 772), (772, 771, 773, 774), (774, 773, 775, 776), (777, 778, 776), (762, 765, 779, 759), (762, 761, 766, 763), (768, 780, 764, 763), (770, 781, 780, 768), (772, 782, 781, 770), (774, 783, 782, 772), (776, 778, 783, 774), (776, 775, 777), (784, 785, 786, 787), (788, 789, 790, 784), (791, 792, 793, 790), (794, 795, 792, 791), (796, 797, 795, 794), (798, 799, 797, 796), (800, 801, 799, 798), (800, 802, 803), (787, 804, 788, 784), (790, 793, 785, 784), (790, 789, 805, 791), (791, 805, 806, 794), (794, 806, 807, 796), (796, 807, 808, 798), (798, 808, 802, 800), (803, 801, 800), (809, 810, 811, 812), (812, 813, 814, 815), (813, 816, 817, 818), (818, 817, 819, 820), (820, 819, 821, 822), (822, 821, 823, 824), (824, 823, 825, 826), (827, 828, 826), (812, 815, 829, 809), (812, 811, 816, 813), (818, 830, 814, 813), (820, 831, 830, 818), (822, 832, 831, 820), (824, 833, 832, 822), (826, 828, 833, 824), (826, 825, 827), (834, 835, 836, 837), (837, 838, 839, 840), (838, 841, 842, 843), (843, 842, 844, 845), (845, 844, 846, 847), (847, 846, 848, 849), (849, 848, 850, 851), (852, 853, 851), (837, 840, 854, 834), (837, 836, 841, 838), (843, 855, 839, 838), (845, 856, 855, 843), (847, 857, 856, 845), (849, 858, 857, 847), (851, 853, 858, 849), (851, 850, 852), (859, 860, 861, 862), (863, 864, 865, 859), (866, 867, 868, 865), (869, 870, 867, 866), (871, 872, 870, 869), (873, 874, 872, 871), (875, 876, 874, 873), (875, 877, 878), (862, 879, 863, 859), (865, 868, 860, 859), (865, 864, 880, 866), (866, 880, 881, 869), (869, 881, 882, 871), (871, 882, 883, 873), (873, 883, 877, 875), (878, 876, 875), (884, 885, 886, 887), (888, 889, 890, 884), (891, 892, 893, 890), (894, 895, 892, 891), (896, 897, 895, 894), (898, 899, 897, 896), (900, 901, 899, 898), (900, 902, 903), (887, 904, 888, 884), (890, 893, 885, 884), (890, 889, 905, 891), (891, 905, 906, 894), (894, 906, 907, 896), (896, 907, 908, 898), (898, 908, 902, 900), (903, 901, 900), (909, 910, 911, 912), (912, 913, 914, 915), (913, 916, 917, 918), (918, 917, 919, 920), (920, 919, 921, 922), (922, 921, 923, 924), (924, 923, 925, 926), (927, 928, 926), (912, 915, 929, 909), (912, 911, 916, 913), (918, 930, 914, 913), (920, 931, 930, 918), (922, 932, 931, 920), (924, 933, 932, 922), (926, 928, 933, 924), (926, 925, 927)])
_uv = me_low_grass.uv_layers.new(name='UVMap')
_uv.uv.foreach_set('vector', [0.498, 0.1374, 0.9643, 0.1374, 0.9683, 0.002013, 0.498, 0.002013, 0.02084, 0.1374, 0.03157, 0.2252, 0.498, 0.2252, 0.498, 0.1374, 0.498, 0.3453, 0.955, 0.3453, 0.9571, 0.2252, 0.498, 0.2252, 0.498, 0.5564, 0.955, 0.5564, 0.955, 0.3453, 0.498, 0.3453, 0.498, 0.6822, 0.8993, 0.6822, 0.955, 0.5564, 0.498, 0.5564, 0.498, 0.8241, 0.7732, 0.8241, 0.8993, 0.6822, 0.498, 0.6822, 0.498, 0.9709, 0.5439, 0.9709, 0.7732, 0.8241, 0.498, 0.8241, 0.498, 0.9709, 0.4561, 0.9709, 0.498, 0.998, 0.498, 0.002013, 0.01442, 0.002013, 0.02084, 0.1374, 0.498, 0.1374, 0.498, 0.2252, 0.9571, 0.2252, 0.9643, 0.1374, 0.498, 0.1374, 0.498, 0.2252, 0.03157, 0.2252, 0.04501, 0.3453, 0.498, 0.3453, 0.498, 0.3453, 0.04501, 0.3453, 0.04501, 0.5564, 0.498, 0.5564, 0.498, 0.5564, 0.04501, 0.5564, 0.1007, 0.6822, 0.498, 0.6822, 0.498, 0.6822, 0.1007, 0.6822, 0.2268, 0.8241, 0.498, 0.8241, 0.498, 0.8241, 0.2268, 0.8241, 0.4561, 0.9709, 0.498, 0.9709, 0.498, 0.998, 0.5439, 0.9709, 0.498, 0.9709, 0.498, 0.002013, 0.9683, 0.002013, 0.9643, 0.1374, 0.498, 0.1374, 0.498, 0.1374, 0.498, 0.2252, 0.03157, 0.2252, 0.02084, 0.1374, 0.498, 0.2252, 0.9571, 0.2252, 0.955, 0.3453, 0.498, 0.3453, 0.498, 0.3453, 0.955, 0.3453, 0.955, 0.5564, 0.498, 0.5564, 0.498, 0.5564, 0.955, 0.5564, 0.8993, 0.6822, 0.498, 0.6822, 0.498, 0.6822, 0.8993, 0.6822, 0.7732, 0.8241, 0.498, 0.8241, 0.498, 0.8241, 0.7732, 0.8241, 0.5439, 0.9709, 0.498, 0.9709, 0.498, 0.998, 0.4561, 0.9709, 0.498, 0.9709, 0.498, 0.1374, 0.02084, 0.1374, 0.01442, 0.002013, 0.498, 0.002013, 0.498, 0.1374, 0.9643, 0.1374, 0.9571, 0.2252, 0.498, 0.2252, 0.498, 0.3453, 0.04501, 0.3453, 0.03157, 0.2252, 0.498, 0.2252, 0.498, 0.5564, 0.04501, 0.5564, 0.04501, 0.3453, 0.498, 0.3453, 0.498, 0.6822, 0.1007, 0.6822, 0.04501, 0.5564, 0.498, 0.5564, 0.498, 0.8241, 0.2268, 0.8241, 0.1007, 0.6822, 0.498, 0.6822, 0.498, 0.9709, 0.4561, 0.9709, 0.2268, 0.8241, 0.498, 0.8241, 0.498, 0.9709, 0.5439, 0.9709, 0.498, 0.998, 0.498, 0.1374, 0.9643, 0.1374, 0.9683, 0.002013, 0.498, 0.002013, 0.02084, 0.1374, 0.03157, 0.2252, 0.498, 0.2252, 0.498, 0.1374, 0.498, 0.3453, 0.955, 0.3453, 0.9571, 0.2252, 0.498, 0.2252, 0.498, 0.5564, 0.955, 0.5564, 0.955, 0.3453, 0.498, 0.3453, 0.498, 0.6822, 0.8993, 0.6822, 0.955, 0.5564, 0.498, 0.5564, 0.498, 0.8241, 0.7732, 0.8241, 0.8993, 0.6822, 0.498, 0.6822, 0.498, 0.9709, 0.5439, 0.9709, 0.7732, 0.8241, 0.498, 0.8241, 0.498, 0.9709, 0.4561, 0.9709, 0.498, 0.998, 0.498, 0.002013, 0.01442, 0.002013, 0.02084, 0.1374, 0.498, 0.1374, 0.498, 0.2252, 0.9571, 0.2252, 0.9643, 0.1374, 0.498, 0.1374, 0.498, 0.2252, 0.03157, 0.2252, 0.04501, 0.3453, 0.498, 0.3453, 0.498, 0.3453, 0.04501, 0.3453, 0.04501, 0.5564, 0.498, 0.5564, 0.498, 0.5564, 0.04501, 0.5564, 0.1007, 0.6822, 0.498, 0.6822, 0.498, 0.6822, 0.1007, 0.6822, 0.2268, 0.8241, 0.498, 0.8241, 0.498, 0.8241, 0.2268, 0.8241, 0.4561, 0.9709, 0.498, 0.9709, 0.498, 0.998, 0.5439, 0.9709, 0.498, 0.9709, 0.498, 0.002013, 0.9683, 0.002013, 0.9643, 0.1374, 0.498, 0.1374, 0.498, 0.1374, 0.498, 0.2252, 0.03157, 0.2252, 0.02084, 0.1374, 0.498, 0.2252, 0.9571, 0.2252, 0.955, 0.3453, 0.498, 0.3453, 0.498, 0.3453, 0.955, 0.3453, 0.955, 0.5564, 0.498, 0.5564, 0.498, 0.5564, 0.955, 0.5564, 0.8993, 0.6822, 0.498, 0.6822, 0.498, 0.6822, 0.8993, 0.6822, 0.7732, 0.8241, 0.498, 0.8241, 0.498, 0.8241, 0.7732, 0.8241, 0.5439, 0.9709, 0.498, 0.9709, 0.498, 0.998, 0.4561, 0.9709, 0.498, 0.9709, 0.498, 0.1374, 0.02084, 0.1374, 0.01442, 0.002013, 0.498, 0.002013, 0.498, 0.1374, 0.9643, 0.1374, 0.9571, 0.2252, 0.498, 0.2252, 0.498, 0.3453, 0.04501, 0.3453, 0.03157, 0.2252, 0.498, 0.2252, 0.498, 0.5564, 0.04501, 0.5564, 0.04501, 0.3453, 0.498, 0.3453, 0.498, 0.6822, 0.1007, 0.6822, 0.04501, 0.5564, 0.498, 0.5564, 0.498, 0.8241, 0.2268, 0.8241, 0.1007, 0.6822, 0.498, 0.6822, 0.498, 0.9709, 0.4561, 0.9709, 0.2268, 0.8241, 0.498, 0.8241, 0.498, 0.9709, 0.5439, 0.9709, 0.498, 0.998, 0.498, 0.6822, 0.1007, 0.6822, 0.04501, 0.5564, 0.498, 0.5564, 0.498, 0.9709, 0.5439, 0.9709, 0.498, 0.998, 0.498, 0.3453, 0.955, 0.3453, 0.9571, 0.2252, 0.498, 0.2252, 0.498, 0.5564, 0.955, 0.5564, 0.955, 0.3453, 0.498, 0.3453, 0.498, 0.6822, 0.8993, 0.6822, 0.955, 0.5564, 0.498, 0.5564, 0.498, 0.8241, 0.7732, 0.8241, 0.8993, 0.6822, 0.498, 0.6822, 0.498, 0.9709, 0.5439, 0.9709, 0.7732, 0.8241, 0.498, 0.8241, 0.498, 0.9709, 0.4561, 0.9709, 0.498, 0.998, 0.498, 0.8241, 0.2268, 0.8241, 0.1007, 0.6822, 0.498, 0.6822, 0.498, 0.5564, 0.04501, 0.5564, 0.04501, 0.3453, 0.498, 0.3453, 0.498, 0.2252, 0.03157, 0.2252, 0.04501, 0.3453, 0.498, 0.3453, 0.498, 0.3453, 0.04501, 0.3453, 0.04501, 0.5564, 0.498, 0.5564, 0.498, 0.5564, 0.04501, 0.5564, 0.1007, 0.6822, 0.498, 0.6822, 0.498, 0.6822, 0.1007, 0.6822, 0.2268, 0.8241, 0.498, 0.8241, 0.498, 0.8241, 0.2268, 0.8241, 0.4561, 0.9709, 0.498, 0.9709, 0.498, 0.998, 0.5439, 0.9709, 0.498, 0.9709, 0.498, 0.9709, 0.4561, 0.9709, 0.2268, 0.8241, 0.498, 0.8241, 0.498, 0.3453, 0.04501, 0.3453, 0.03157, 0.2252, 0.498, 0.2252, 0.498, 0.2252, 0.9571, 0.2252, 0.955, 0.3453, 0.498, 0.3453, 0.498, 0.3453, 0.955, 0.3453, 0.955, 0.5564, 0.498, 0.5564, 0.498, 0.5564, 0.955, 0.5564, 0.8993, 0.6822, 0.498, 0.6822, 0.498, 0.6822, 0.8993, 0.6822, 0.7732, 0.8241, 0.498, 0.8241, 0.498, 0.8241, 0.7732, 0.8241, 0.5439, 0.9709, 0.498, 0.9709, 0.498, 0.998, 0.4561, 0.9709, 0.498, 0.9709, 0.498, 0.002013, 0.9683, 0.002013, 0.9643, 0.1374, 0.498, 0.1374, 0.498, 0.1374, 0.498, 0.2252, 0.03157, 0.2252, 0.02084, 0.1374, 0.498, 0.2252, 0.9571, 0.2252, 0.955, 0.3453, 0.498, 0.3453, 0.498, 0.3453, 0.955, 0.3453, 0.955, 0.5564, 0.498, 0.5564, 0.498, 0.5564, 0.955, 0.5564, 0.8993, 0.6822, 0.498, 0.6822, 0.498, 0.6822, 0.8993, 0.6822, 0.7732, 0.8241, 0.498, 0.8241, 0.498, 0.8241, 0.7732, 0.8241, 0.5439, 0.9709, 0.498, 0.9709, 0.498, 0.998, 0.4561, 0.9709, 0.498, 0.9709, 0.498, 0.1374, 0.02084, 0.1374, 0.01442, 0.002013, 0.498, 0.002013, 0.498, 0.1374, 0.9643, 0.1374, 0.9571, 0.2252, 0.498, 0.2252, 0.498, 0.3453, 0.04501, 0.3453, 0.03157, 0.2252, 0.498, 0.2252, 0.498, 0.5564, 0.04501, 0.5564, 0.04501, 0.3453, 0.498, 0.3453, 0.498, 0.6822, 0.1007, 0.6822, 0.04501, 0.5564, 0.498, 0.5564, 0.498, 0.8241, 0.2268, 0.8241, 0.1007, 0.6822, 0.498, 0.6822, 0.498, 0.9709, 0.4561, 0.9709, 0.2268, 0.8241, 0.498, 0.8241, 0.498, 0.9709, 0.5439, 0.9709, 0.498, 0.998, 0.498, 0.1374, 0.9643, 0.1374, 0.9683, 0.002013, 0.498, 0.002013, 0.02084, 0.1374, 0.03157, 0.2252, 0.498, 0.2252, 0.498, 0.1374, 0.498, 0.3453, 0.955, 0.3453, 0.9571, 0.2252, 0.498, 0.2252, 0.498, 0.5564, 0.955, 0.5564, 0.955, 0.3453, 0.498, 0.3453, 0.498, 0.6822, 0.8993, 0.6822, 0.955, 0.5564, 0.498, 0.5564, 0.498, 0.8241, 0.7732, 0.8241, 0.8993, 0.6822, 0.498, 0.6822, 0.498, 0.9709, 0.5439, 0.9709, 0.7732, 0.8241, 0.498, 0.8241, 0.498, 0.9709, 0.4561, 0.9709, 0.498, 0.998, 0.498, 0.002013, 0.01442, 0.002013, 0.02084, 0.1374, 0.498, 0.1374, 0.498, 0.2252, 0.9571, 0.2252, 0.9643, 0.1374, 0.498, 0.1374, 0.498, 0.2252, 0.03157, 0.2252, 0.04501, 0.3453, 0.498, 0.3453, 0.498, 0.3453, 0.04501, 0.3453, 0.04501, 0.5564, 0.498, 0.5564, 0.498, 0.5564, 0.04501, 0.5564, 0.1007, 0.6822, 0.498, 0.6822, 0.498, 0.6822, 0.1007, 0.6822, 0.2268, 0.8241, 0.498, 0.8241, 0.498, 0.8241, 0.2268, 0.8241, 0.4561, 0.9709, 0.498, 0.9709, 0.498, 0.998, 0.5439, 0.9709, 0.498, 0.9709, 0.498, 0.1374, 0.9643, 0.1374, 0.9683, 0.002013, 0.498, 0.002013, 0.02084, 0.1374, 0.03157, 0.2252, 0.498, 0.2252, 0.498, 0.1374, 0.498, 0.3453, 0.955, 0.3453, 0.9571, 0.2252, 0.498, 0.2252, 0.498, 0.5564, 0.955, 0.5564, 0.955, 0.3453, 0.498, 0.3453, 0.498, 0.6822, 0.8993, 0.6822, 0.955, 0.5564, 0.498, 0.5564, 0.498, 0.8241, 0.7732, 0.8241, 0.8993, 0.6822, 0.498, 0.6822, 0.498, 0.9709, 0.5439, 0.9709, 0.7732, 0.8241, 0.498, 0.8241, 0.498, 0.9709, 0.4561, 0.9709, 0.498, 0.998, 0.498, 0.002013, 0.01442, 0.002013, 0.02084, 0.1374, 0.498, 0.1374, 0.498, 0.2252, 0.9571, 0.2252, 0.9643, 0.1374, 0.498, 0.1374, 0.498, 0.2252, 0.03157, 0.2252, 0.04501, 0.3453, 0.498, 0.3453, 0.498, 0.3453, 0.04501, 0.3453, 0.04501, 0.5564, 0.498, 0.5564, 0.498, 0.5564, 0.04501, 0.5564, 0.1007, 0.6822, 0.498, 0.6822, 0.498, 0.6822, 0.1007, 0.6822, 0.2268, 0.8241, 0.498, 0.8241, 0.498, 0.8241, 0.2268, 0.8241, 0.4561, 0.9709, 0.498, 0.9709, 0.498, 0.998, 0.5439, 0.9709, 0.498, 0.9709, 0.498, 0.002013, 0.9683, 0.002013, 0.9643, 0.1374, 0.498, 0.1374, 0.498, 0.1374, 0.498, 0.2252, 0.03157, 0.2252, 0.02084, 0.1374, 0.498, 0.2252, 0.9571, 0.2252, 0.955, 0.3453, 0.498, 0.3453, 0.498, 0.3453, 0.955, 0.3453, 0.955, 0.5564, 0.498, 0.5564, 0.498, 0.5564, 0.955, 0.5564, 0.8993, 0.6822, 0.498, 0.6822, 0.498, 0.6822, 0.8993, 0.6822, 0.7732, 0.8241, 0.498, 0.8241, 0.498, 0.8241, 0.7732, 0.8241, 0.5439, 0.9709, 0.498, 0.9709, 0.498, 0.998, 0.4561, 0.9709, 0.498, 0.9709, 0.498, 0.1374, 0.02084, 0.1374, 0.01442, 0.002013, 0.498, 0.002013, 0.498, 0.1374, 0.9643, 0.1374, 0.9571, 0.2252, 0.498, 0.2252, 0.498, 0.3453, 0.04501, 0.3453, 0.03157, 0.2252, 0.498, 0.2252, 0.498, 0.5564, 0.04501, 0.5564, 0.04501, 0.3453, 0.498, 0.3453, 0.498, 0.6822, 0.1007, 0.6822, 0.04501, 0.5564, 0.498, 0.5564, 0.498, 0.8241, 0.2268, 0.8241, 0.1007, 0.6822, 0.498, 0.6822, 0.498, 0.9709, 0.4561, 0.9709, 0.2268, 0.8241, 0.498, 0.8241, 0.498, 0.9709, 0.5439, 0.9709, 0.498, 0.998, 0.498, 0.1374, 0.9643, 0.1374, 0.9683, 0.002013, 0.498, 0.002013, 0.02084, 0.1374, 0.03157, 0.2252, 0.498, 0.2252, 0.498, 0.1374, 0.498, 0.3453, 0.955, 0.3453, 0.9571, 0.2252, 0.498, 0.2252, 0.498, 0.5564, 0.955, 0.5564, 0.955, 0.3453, 0.498, 0.3453, 0.498, 0.6822, 0.8993, 0.6822, 0.955, 0.5564, 0.498, 0.5564, 0.498, 0.8241, 0.7732, 0.8241, 0.8993, 0.6822, 0.498, 0.6822, 0.498, 0.9709, 0.5439, 0.9709, 0.7732, 0.8241, 0.498, 0.8241, 0.498, 0.9709, 0.4561, 0.9709, 0.498, 0.998, 0.498, 0.002013, 0.01442, 0.002013, 0.02084, 0.1374, 0.498, 0.1374, 0.498, 0.2252, 0.9571, 0.2252, 0.9643, 0.1374, 0.498, 0.1374, 0.498, 0.2252, 0.03157, 0.2252, 0.04501, 0.3453, 0.498, 0.3453, 0.498, 0.3453, 0.04501, 0.3453, 0.04501, 0.5564, 0.498, 0.5564, 0.498, 0.5564, 0.04501, 0.5564, 0.1007, 0.6822, 0.498, 0.6822, 0.498, 0.6822, 0.1007, 0.6822, 0.2268, 0.8241, 0.498, 0.8241, 0.498, 0.8241, 0.2268, 0.8241, 0.4561, 0.9709, 0.498, 0.9709, 0.498, 0.998, 0.5439, 0.9709, 0.498, 0.9709, 0.498, 0.002013, 0.9683, 0.002013, 0.9643, 0.1374, 0.498, 0.1374, 0.498, 0.1374, 0.498, 0.2252, 0.03157, 0.2252, 0.02084, 0.1374, 0.498, 0.2252, 0.9571, 0.2252, 0.955, 0.3453, 0.498, 0.3453, 0.498, 0.3453, 0.955, 0.3453, 0.955, 0.5564, 0.498, 0.5564, 0.498, 0.5564, 0.955, 0.5564, 0.8993, 0.6822, 0.498, 0.6822, 0.498, 0.6822, 0.8993, 0.6822, 0.7732, 0.8241, 0.498, 0.8241, 0.498, 0.8241, 0.7732, 0.8241, 0.5439, 0.9709, 0.498, 0.9709, 0.498, 0.998, 0.4561, 0.9709, 0.498, 0.9709, 0.498, 0.1374, 0.02084, 0.1374, 0.01442, 0.002013, 0.498, 0.002013, 0.498, 0.1374, 0.9643, 0.1374, 0.9571, 0.2252, 0.498, 0.2252, 0.498, 0.3453, 0.04501, 0.3453, 0.03157, 0.2252, 0.498, 0.2252, 0.498, 0.5564, 0.04501, 0.5564, 0.04501, 0.3453, 0.498, 0.3453, 0.498, 0.6822, 0.1007, 0.6822, 0.04501, 0.5564, 0.498, 0.5564, 0.498, 0.8241, 0.2268, 0.8241, 0.1007, 0.6822, 0.498, 0.6822, 0.498, 0.9709, 0.4561, 0.9709, 0.2268, 0.8241, 0.498, 0.8241, 0.498, 0.9709, 0.5439, 0.9709, 0.498, 0.998, 0.498, 0.6822, 0.1007, 0.6822, 0.04501, 0.5564, 0.498, 0.5564, 0.498, 0.9709, 0.5439, 0.9709, 0.498, 0.998, 0.498, 0.3453, 0.955, 0.3453, 0.9571, 0.2252, 0.498, 0.2252, 0.498, 0.5564, 0.955, 0.5564, 0.955, 0.3453, 0.498, 0.3453, 0.498, 0.6822, 0.8993, 0.6822, 0.955, 0.5564, 0.498, 0.5564, 0.498, 0.8241, 0.7732, 0.8241, 0.8993, 0.6822, 0.498, 0.6822, 0.498, 0.9709, 0.5439, 0.9709, 0.7732, 0.8241, 0.498, 0.8241, 0.498, 0.9709, 0.4561, 0.9709, 0.498, 0.998, 0.498, 0.8241, 0.2268, 0.8241, 0.1007, 0.6822, 0.498, 0.6822, 0.498, 0.5564, 0.04501, 0.5564, 0.04501, 0.3453, 0.498, 0.3453, 0.498, 0.2252, 0.03157, 0.2252, 0.04501, 0.3453, 0.498, 0.3453, 0.498, 0.3453, 0.04501, 0.3453, 0.04501, 0.5564, 0.498, 0.5564, 0.498, 0.5564, 0.04501, 0.5564, 0.1007, 0.6822, 0.498, 0.6822, 0.498, 0.6822, 0.1007, 0.6822, 0.2268, 0.8241, 0.498, 0.8241, 0.498, 0.8241, 0.2268, 0.8241, 0.4561, 0.9709, 0.498, 0.9709, 0.498, 0.998, 0.5439, 0.9709, 0.498, 0.9709, 0.498, 0.9709, 0.4561, 0.9709, 0.2268, 0.8241, 0.498, 0.8241, 0.498, 0.3453, 0.04501, 0.3453, 0.03157, 0.2252, 0.498, 0.2252, 0.498, 0.2252, 0.9571, 0.2252, 0.955, 0.3453, 0.498, 0.3453, 0.498, 0.3453, 0.955, 0.3453, 0.955, 0.5564, 0.498, 0.5564, 0.498, 0.5564, 0.955, 0.5564, 0.8993, 0.6822, 0.498, 0.6822, 0.498, 0.6822, 0.8993, 0.6822, 0.7732, 0.8241, 0.498, 0.8241, 0.498, 0.8241, 0.7732, 0.8241, 0.5439, 0.9709, 0.498, 0.9709, 0.498, 0.998, 0.4561, 0.9709, 0.498, 0.9709, 0.498, 0.002013, 0.9683, 0.002013, 0.9643, 0.1374, 0.498, 0.1374, 0.498, 0.1374, 0.498, 0.2252, 0.03157, 0.2252, 0.02084, 0.1374, 0.498, 0.2252, 0.9571, 0.2252, 0.955, 0.3453, 0.498, 0.3453, 0.498, 0.3453, 0.955, 0.3453, 0.955, 0.5564, 0.498, 0.5564, 0.498, 0.5564, 0.955, 0.5564, 0.8993, 0.6822, 0.498, 0.6822, 0.498, 0.6822, 0.8993, 0.6822, 0.7732, 0.8241, 0.498, 0.8241, 0.498, 0.8241, 0.7732, 0.8241, 0.5439, 0.9709, 0.498, 0.9709, 0.498, 0.998, 0.4561, 0.9709, 0.498, 0.9709, 0.498, 0.1374, 0.02084, 0.1374, 0.01442, 0.002013, 0.498, 0.002013, 0.498, 0.1374, 0.9643, 0.1374, 0.9571, 0.2252, 0.498, 0.2252, 0.498, 0.3453, 0.04501, 0.3453, 0.03157, 0.2252, 0.498, 0.2252, 0.498, 0.5564, 0.04501, 0.5564, 0.04501, 0.3453, 0.498, 0.3453, 0.498, 0.6822, 0.1007, 0.6822, 0.04501, 0.5564, 0.498, 0.5564, 0.498, 0.8241, 0.2268, 0.8241, 0.1007, 0.6822, 0.498, 0.6822, 0.498, 0.9709, 0.4561, 0.9709, 0.2268, 0.8241, 0.498, 0.8241, 0.498, 0.9709, 0.5439, 0.9709, 0.498, 0.998, 0.498, 0.1374, 0.9643, 0.1374, 0.9683, 0.002013, 0.498, 0.002013, 0.02084, 0.1374, 0.03157, 0.2252, 0.498, 0.2252, 0.498, 0.1374, 0.498, 0.3453, 0.955, 0.3453, 0.9571, 0.2252, 0.498, 0.2252, 0.498, 0.5564, 0.955, 0.5564, 0.955, 0.3453, 0.498, 0.3453, 0.498, 0.6822, 0.8993, 0.6822, 0.955, 0.5564, 0.498, 0.5564, 0.498, 0.8241, 0.7732, 0.8241, 0.8993, 0.6822, 0.498, 0.6822, 0.498, 0.9709, 0.5439, 0.9709, 0.7732, 0.8241, 0.498, 0.8241, 0.498, 0.9709, 0.4561, 0.9709, 0.498, 0.998, 0.498, 0.002013, 0.01442, 0.002013, 0.02084, 0.1374, 0.498, 0.1374, 0.498, 0.2252, 0.9571, 0.2252, 0.9643, 0.1374, 0.498, 0.1374, 0.498, 0.2252, 0.03157, 0.2252, 0.04501, 0.3453, 0.498, 0.3453, 0.498, 0.3453, 0.04501, 0.3453, 0.04501, 0.5564, 0.498, 0.5564, 0.498, 0.5564, 0.04501, 0.5564, 0.1007, 0.6822, 0.498, 0.6822, 0.498, 0.6822, 0.1007, 0.6822, 0.2268, 0.8241, 0.498, 0.8241, 0.498, 0.8241, 0.2268, 0.8241, 0.4561, 0.9709, 0.498, 0.9709, 0.498, 0.998, 0.5439, 0.9709, 0.498, 0.9709, 0.498, 0.1374, 0.9643, 0.1374, 0.9683, 0.002013, 0.498, 0.002013, 0.02084, 0.1374, 0.03157, 0.2252, 0.498, 0.2252, 0.498, 0.1374, 0.498, 0.3453, 0.955, 0.3453, 0.9571, 0.2252, 0.498, 0.2252, 0.498, 0.5564, 0.955, 0.5564, 0.955, 0.3453, 0.498, 0.3453, 0.498, 0.6822, 0.8993, 0.6822, 0.955, 0.5564, 0.498, 0.5564, 0.498, 0.8241, 0.7732, 0.8241, 0.8993, 0.6822, 0.498, 0.6822, 0.498, 0.9709, 0.5439, 0.9709, 0.7732, 0.8241, 0.498, 0.8241, 0.498, 0.9709, 0.4561, 0.9709, 0.498, 0.998, 0.498, 0.002013, 0.01442, 0.002013, 0.02084, 0.1374, 0.498, 0.1374, 0.498, 0.2252, 0.9571, 0.2252, 0.9643, 0.1374, 0.498, 0.1374, 0.498, 0.2252, 0.03157, 0.2252, 0.04501, 0.3453, 0.498, 0.3453, 0.498, 0.3453, 0.04501, 0.3453, 0.04501, 0.5564, 0.498, 0.5564, 0.498, 0.5564, 0.04501, 0.5564, 0.1007, 0.6822, 0.498, 0.6822, 0.498, 0.6822, 0.1007, 0.6822, 0.2268, 0.8241, 0.498, 0.8241, 0.498, 0.8241, 0.2268, 0.8241, 0.4561, 0.9709, 0.498, 0.9709, 0.498, 0.998, 0.5439, 0.9709, 0.498, 0.9709, 0.498, 0.002013, 0.9683, 0.002013, 0.9643, 0.1374, 0.498, 0.1374, 0.498, 0.1374, 0.498, 0.2252, 0.03157, 0.2252, 0.02084, 0.1374, 0.498, 0.2252, 0.9571, 0.2252, 0.955, 0.3453, 0.498, 0.3453, 0.498, 0.3453, 0.955, 0.3453, 0.955, 0.5564, 0.498, 0.5564, 0.498, 0.5564, 0.955, 0.5564, 0.8993, 0.6822, 0.498, 0.6822, 0.498, 0.6822, 0.8993, 0.6822, 0.7732, 0.8241, 0.498, 0.8241, 0.498, 0.8241, 0.7732, 0.8241, 0.5439, 0.9709, 0.498, 0.9709, 0.498, 0.998, 0.4561, 0.9709, 0.498, 0.9709, 0.498, 0.1374, 0.02084, 0.1374, 0.01442, 0.002013, 0.498, 0.002013, 0.498, 0.1374, 0.9643, 0.1374, 0.9571, 0.2252, 0.498, 0.2252, 0.498, 0.3453, 0.04501, 0.3453, 0.03157, 0.2252, 0.498, 0.2252, 0.498, 0.5564, 0.04501, 0.5564, 0.04501, 0.3453, 0.498, 0.3453, 0.498, 0.6822, 0.1007, 0.6822, 0.04501, 0.5564, 0.498, 0.5564, 0.498, 0.8241, 0.2268, 0.8241, 0.1007, 0.6822, 0.498, 0.6822, 0.498, 0.9709, 0.4561, 0.9709, 0.2268, 0.8241, 0.498, 0.8241, 0.498, 0.9709, 0.5439, 0.9709, 0.498, 0.998, 0.498, 0.1374, 0.9643, 0.1374, 0.9683, 0.002013, 0.498, 0.002013, 0.02084, 0.1374, 0.03157, 0.2252, 0.498, 0.2252, 0.498, 0.1374, 0.498, 0.3453, 0.955, 0.3453, 0.9571, 0.2252, 0.498, 0.2252, 0.498, 0.5564, 0.955, 0.5564, 0.955, 0.3453, 0.498, 0.3453, 0.498, 0.6822, 0.8993, 0.6822, 0.955, 0.5564, 0.498, 0.5564, 0.498, 0.8241, 0.7732, 0.8241, 0.8993, 0.6822, 0.498, 0.6822, 0.498, 0.9709, 0.5439, 0.9709, 0.7732, 0.8241, 0.498, 0.8241, 0.498, 0.9709, 0.4561, 0.9709, 0.498, 0.998, 0.498, 0.002013, 0.01442, 0.002013, 0.02084, 0.1374, 0.498, 0.1374, 0.498, 0.2252, 0.9571, 0.2252, 0.9643, 0.1374, 0.498, 0.1374, 0.498, 0.2252, 0.03157, 0.2252, 0.04501, 0.3453, 0.498, 0.3453, 0.498, 0.3453, 0.04501, 0.3453, 0.04501, 0.5564, 0.498, 0.5564, 0.498, 0.5564, 0.04501, 0.5564, 0.1007, 0.6822, 0.498, 0.6822, 0.498, 0.6822, 0.1007, 0.6822, 0.2268, 0.8241, 0.498, 0.8241, 0.498, 0.8241, 0.2268, 0.8241, 0.4561, 0.9709, 0.498, 0.9709, 0.498, 0.998, 0.5439, 0.9709, 0.498, 0.9709, 0.498, 0.002013, 0.9683, 0.002013, 0.9643, 0.1374, 0.498, 0.1374, 0.498, 0.1374, 0.498, 0.2252, 0.03157, 0.2252, 0.02084, 0.1374, 0.498, 0.2252, 0.9571, 0.2252, 0.955, 0.3453, 0.498, 0.3453, 0.498, 0.3453, 0.955, 0.3453, 0.955, 0.5564, 0.498, 0.5564, 0.498, 0.5564, 0.955, 0.5564, 0.8993, 0.6822, 0.498, 0.6822, 0.498, 0.6822, 0.8993, 0.6822, 0.7732, 0.8241, 0.498, 0.8241, 0.498, 0.8241, 0.7732, 0.8241, 0.5439, 0.9709, 0.498, 0.9709, 0.498, 0.998, 0.4561, 0.9709, 0.498, 0.9709, 0.498, 0.1374, 0.02084, 0.1374, 0.01442, 0.002013, 0.498, 0.002013, 0.498, 0.1374, 0.9643, 0.1374, 0.9571, 0.2252, 0.498, 0.2252, 0.498, 0.3453, 0.04501, 0.3453, 0.03157, 0.2252, 0.498, 0.2252, 0.498, 0.5564, 0.04501, 0.5564, 0.04501, 0.3453, 0.498, 0.3453, 0.498, 0.6822, 0.1007, 0.6822, 0.04501, 0.5564, 0.498, 0.5564, 0.498, 0.8241, 0.2268, 0.8241, 0.1007, 0.6822, 0.498, 0.6822, 0.498, 0.9709, 0.4561, 0.9709, 0.2268, 0.8241, 0.498, 0.8241, 0.498, 0.9709, 0.5439, 0.9709, 0.498, 0.998, 0.498, 0.6822, 0.1007, 0.6822, 0.04501, 0.5564, 0.498, 0.5564, 0.02084, 0.1374, 0.03157, 0.2252, 0.498, 0.2252, 0.498, 0.1374, 0.498, 0.3453, 0.955, 0.3453, 0.9571, 0.2252, 0.498, 0.2252, 0.498, 0.5564, 0.955, 0.5564, 0.955, 0.3453, 0.498, 0.3453, 0.498, 0.6822, 0.8993, 0.6822, 0.955, 0.5564, 0.498, 0.5564, 0.498, 0.8241, 0.7732, 0.8241, 0.8993, 0.6822, 0.498, 0.6822, 0.498, 0.9709, 0.5439, 0.9709, 0.7732, 0.8241, 0.498, 0.8241, 0.498, 0.9709, 0.4561, 0.9709, 0.498, 0.998, 0.498, 0.8241, 0.2268, 0.8241, 0.1007, 0.6822, 0.498, 0.6822, 0.498, 0.2252, 0.9571, 0.2252, 0.9643, 0.1374, 0.498, 0.1374, 0.498, 0.2252, 0.03157, 0.2252, 0.04501, 0.3453, 0.498, 0.3453, 0.498, 0.3453, 0.04501, 0.3453, 0.04501, 0.5564, 0.498, 0.5564, 0.498, 0.5564, 0.04501, 0.5564, 0.1007, 0.6822, 0.498, 0.6822, 0.498, 0.6822, 0.1007, 0.6822, 0.2268, 0.8241, 0.498, 0.8241, 0.498, 0.8241, 0.2268, 0.8241, 0.4561, 0.9709, 0.498, 0.9709, 0.498, 0.998, 0.5439, 0.9709, 0.498, 0.9709, 0.498, 0.9709, 0.4561, 0.9709, 0.2268, 0.8241, 0.498, 0.8241, 0.498, 0.1374, 0.498, 0.2252, 0.03157, 0.2252, 0.02084, 0.1374, 0.498, 0.2252, 0.9571, 0.2252, 0.955, 0.3453, 0.498, 0.3453, 0.498, 0.3453, 0.955, 0.3453, 0.955, 0.5564, 0.498, 0.5564, 0.498, 0.5564, 0.955, 0.5564, 0.8993, 0.6822, 0.498, 0.6822, 0.498, 0.6822, 0.8993, 0.6822, 0.7732, 0.8241, 0.498, 0.8241, 0.498, 0.8241, 0.7732, 0.8241, 0.5439, 0.9709, 0.498, 0.9709, 0.498, 0.998, 0.4561, 0.9709, 0.498, 0.9709, 0.498, 0.9709, 0.5439, 0.9709, 0.498, 0.998, 0.498, 0.1374, 0.9643, 0.1374, 0.9571, 0.2252, 0.498, 0.2252, 0.498, 0.3453, 0.04501, 0.3453, 0.03157, 0.2252, 0.498, 0.2252, 0.498, 0.5564, 0.04501, 0.5564, 0.04501, 0.3453, 0.498, 0.3453, 0.498, 0.5564, 0.04501, 0.5564, 0.1007, 0.6822, 0.498, 0.6822, 0.498, 0.6822, 0.1007, 0.6822, 0.2268, 0.8241, 0.498, 0.8241, 0.498, 0.9709, 0.4561, 0.9709, 0.2268, 0.8241, 0.498, 0.8241, 0.498, 0.5564, 0.955, 0.5564, 0.955, 0.3453, 0.498, 0.3453, 0.498, 0.6822, 0.8993, 0.6822, 0.955, 0.5564, 0.498, 0.5564, 0.498, 0.8241, 0.7732, 0.8241, 0.8993, 0.6822, 0.498, 0.6822, 0.498, 0.9709, 0.5439, 0.9709, 0.7732, 0.8241, 0.498, 0.8241, 0.498, 0.9709, 0.4561, 0.9709, 0.498, 0.998, 0.498, 0.8241, 0.2268, 0.8241, 0.4561, 0.9709, 0.498, 0.9709, 0.498, 0.998, 0.5439, 0.9709, 0.498, 0.9709, 0.498, 0.9709, 0.5439, 0.9709, 0.498, 0.998, 0.498, 0.3453, 0.04501, 0.3453, 0.04501, 0.5564, 0.498, 0.5564, 0.498, 0.6822, 0.1007, 0.6822, 0.04501, 0.5564, 0.498, 0.5564, 0.498, 0.8241, 0.2268, 0.8241, 0.1007, 0.6822, 0.498, 0.6822, 0.498, 0.5564, 0.04501, 0.5564, 0.04501, 0.3453, 0.498, 0.3453, 0.498, 0.3453, 0.955, 0.3453, 0.955, 0.5564, 0.498, 0.5564, 0.498, 0.5564, 0.955, 0.5564, 0.8993, 0.6822, 0.498, 0.6822, 0.498, 0.6822, 0.8993, 0.6822, 0.7732, 0.8241, 0.498, 0.8241, 0.498, 0.8241, 0.7732, 0.8241, 0.5439, 0.9709, 0.498, 0.9709, 0.498, 0.998, 0.4561, 0.9709, 0.498, 0.9709, 0.498, 0.5564, 0.04501, 0.5564, 0.1007, 0.6822, 0.498, 0.6822, 0.498, 0.6822, 0.1007, 0.6822, 0.2268, 0.8241, 0.498, 0.8241, 0.498, 0.3453, 0.955, 0.3453, 0.9571, 0.2252, 0.498, 0.2252, 0.498, 0.5564, 0.955, 0.5564, 0.955, 0.3453, 0.498, 0.3453, 0.498, 0.6822, 0.8993, 0.6822, 0.955, 0.5564, 0.498, 0.5564, 0.498, 0.8241, 0.7732, 0.8241, 0.8993, 0.6822, 0.498, 0.6822, 0.498, 0.9709, 0.5439, 0.9709, 0.7732, 0.8241, 0.498, 0.8241, 0.498, 0.9709, 0.4561, 0.9709, 0.498, 0.998, 0.498, 0.8241, 0.2268, 0.8241, 0.4561, 0.9709, 0.498, 0.9709, 0.498, 0.998, 0.5439, 0.9709, 0.498, 0.9709, 0.498, 0.2252, 0.03157, 0.2252, 0.04501, 0.3453, 0.498, 0.3453, 0.498, 0.3453, 0.04501, 0.3453, 0.04501, 0.5564, 0.498, 0.5564, 0.498, 0.6822, 0.1007, 0.6822, 0.04501, 0.5564, 0.498, 0.5564, 0.498, 0.8241, 0.2268, 0.8241, 0.1007, 0.6822, 0.498, 0.6822, 0.498, 0.2252, 0.9571, 0.2252, 0.955, 0.3453, 0.498, 0.3453, 0.498, 0.3453, 0.955, 0.3453, 0.955, 0.5564, 0.498, 0.5564, 0.498, 0.5564, 0.955, 0.5564, 0.8993, 0.6822, 0.498, 0.6822, 0.498, 0.6822, 0.8993, 0.6822, 0.7732, 0.8241, 0.498, 0.8241, 0.498, 0.8241, 0.7732, 0.8241, 0.5439, 0.9709, 0.498, 0.9709, 0.498, 0.998, 0.4561, 0.9709, 0.498, 0.9709, 0.498, 0.9709, 0.4561, 0.9709, 0.2268, 0.8241, 0.498, 0.8241, 0.498, 0.9709, 0.5439, 0.9709, 0.498, 0.998, 0.498, 0.3453, 0.04501, 0.3453, 0.03157, 0.2252, 0.498, 0.2252, 0.498, 0.5564, 0.04501, 0.5564, 0.04501, 0.3453, 0.498, 0.3453, 0.498, 0.6822, 0.1007, 0.6822, 0.04501, 0.5564, 0.498, 0.5564, 0.02084, 0.1374, 0.03157, 0.2252, 0.498, 0.2252, 0.498, 0.1374, 0.498, 0.3453, 0.955, 0.3453, 0.9571, 0.2252, 0.498, 0.2252, 0.498, 0.5564, 0.955, 0.5564, 0.955, 0.3453, 0.498, 0.3453, 0.498, 0.6822, 0.8993, 0.6822, 0.955, 0.5564, 0.498, 0.5564, 0.498, 0.8241, 0.7732, 0.8241, 0.8993, 0.6822, 0.498, 0.6822, 0.498, 0.9709, 0.5439, 0.9709, 0.7732, 0.8241, 0.498, 0.8241, 0.498, 0.9709, 0.4561, 0.9709, 0.498, 0.998, 0.498, 0.8241, 0.2268, 0.8241, 0.1007, 0.6822, 0.498, 0.6822, 0.498, 0.2252, 0.9571, 0.2252, 0.9643, 0.1374, 0.498, 0.1374, 0.498, 0.2252, 0.03157, 0.2252, 0.04501, 0.3453, 0.498, 0.3453, 0.498, 0.3453, 0.04501, 0.3453, 0.04501, 0.5564, 0.498, 0.5564, 0.498, 0.5564, 0.04501, 0.5564, 0.1007, 0.6822, 0.498, 0.6822, 0.498, 0.6822, 0.1007, 0.6822, 0.2268, 0.8241, 0.498, 0.8241, 0.498, 0.8241, 0.2268, 0.8241, 0.4561, 0.9709, 0.498, 0.9709, 0.498, 0.998, 0.5439, 0.9709, 0.498, 0.9709, 0.498, 0.9709, 0.4561, 0.9709, 0.2268, 0.8241, 0.498, 0.8241, 0.498, 0.1374, 0.498, 0.2252, 0.03157, 0.2252, 0.02084, 0.1374, 0.498, 0.2252, 0.9571, 0.2252, 0.955, 0.3453, 0.498, 0.3453, 0.498, 0.3453, 0.955, 0.3453, 0.955, 0.5564, 0.498, 0.5564, 0.498, 0.5564, 0.955, 0.5564, 0.8993, 0.6822, 0.498, 0.6822, 0.498, 0.6822, 0.8993, 0.6822, 0.7732, 0.8241, 0.498, 0.8241, 0.498, 0.8241, 0.7732, 0.8241, 0.5439, 0.9709, 0.498, 0.9709, 0.498, 0.998, 0.4561, 0.9709, 0.498, 0.9709, 0.498, 0.9709, 0.5439, 0.9709, 0.498, 0.998, 0.498, 0.1374, 0.9643, 0.1374, 0.9571, 0.2252, 0.498, 0.2252, 0.498, 0.3453, 0.04501, 0.3453, 0.03157, 0.2252, 0.498, 0.2252, 0.498, 0.5564, 0.04501, 0.5564, 0.04501, 0.3453, 0.498, 0.3453, 0.498, 0.1374, 0.9643, 0.1374, 0.9683, 0.002013, 0.498, 0.002013, 0.02084, 0.1374, 0.03157, 0.2252, 0.498, 0.2252, 0.498, 0.1374, 0.498, 0.3453, 0.955, 0.3453, 0.9571, 0.2252, 0.498, 0.2252, 0.498, 0.5564, 0.955, 0.5564, 0.955, 0.3453, 0.498, 0.3453, 0.498, 0.6822, 0.8993, 0.6822, 0.955, 0.5564, 0.498, 0.5564, 0.498, 0.8241, 0.7732, 0.8241, 0.8993, 0.6822, 0.498, 0.6822, 0.498, 0.9709, 0.5439, 0.9709, 0.7732, 0.8241, 0.498, 0.8241, 0.498, 0.9709, 0.4561, 0.9709, 0.498, 0.998, 0.498, 0.002013, 0.01442, 0.002013, 0.02084, 0.1374, 0.498, 0.1374, 0.498, 0.2252, 0.9571, 0.2252, 0.9643, 0.1374, 0.498, 0.1374, 0.498, 0.2252, 0.03157, 0.2252, 0.04501, 0.3453, 0.498, 0.3453, 0.498, 0.3453, 0.04501, 0.3453, 0.04501, 0.5564, 0.498, 0.5564, 0.498, 0.5564, 0.04501, 0.5564, 0.1007, 0.6822, 0.498, 0.6822, 0.498, 0.6822, 0.1007, 0.6822, 0.2268, 0.8241, 0.498, 0.8241, 0.498, 0.8241, 0.2268, 0.8241, 0.4561, 0.9709, 0.498, 0.9709, 0.498, 0.998, 0.5439, 0.9709, 0.498, 0.9709, 0.498, 0.002013, 0.9683, 0.002013, 0.9643, 0.1374, 0.498, 0.1374, 0.498, 0.1374, 0.498, 0.2252, 0.03157, 0.2252, 0.02084, 0.1374, 0.498, 0.2252, 0.9571, 0.2252, 0.955, 0.3453, 0.498, 0.3453, 0.498, 0.3453, 0.955, 0.3453, 0.955, 0.5564, 0.498, 0.5564, 0.498, 0.5564, 0.955, 0.5564, 0.8993, 0.6822, 0.498, 0.6822, 0.498, 0.6822, 0.8993, 0.6822, 0.7732, 0.8241, 0.498, 0.8241, 0.498, 0.8241, 0.7732, 0.8241, 0.5439, 0.9709, 0.498, 0.9709, 0.498, 0.998, 0.4561, 0.9709, 0.498, 0.9709, 0.498, 0.1374, 0.02084, 0.1374, 0.01442, 0.002013, 0.498, 0.002013, 0.498, 0.1374, 0.9643, 0.1374, 0.9571, 0.2252, 0.498, 0.2252, 0.498, 0.3453, 0.04501, 0.3453, 0.03157, 0.2252, 0.498, 0.2252, 0.498, 0.5564, 0.04501, 0.5564, 0.04501, 0.3453, 0.498, 0.3453, 0.498, 0.6822, 0.1007, 0.6822, 0.04501, 0.5564, 0.498, 0.5564, 0.498, 0.8241, 0.2268, 0.8241, 0.1007, 0.6822, 0.498, 0.6822, 0.498, 0.9709, 0.4561, 0.9709, 0.2268, 0.8241, 0.498, 0.8241, 0.498, 0.9709, 0.5439, 0.9709, 0.498, 0.998, 0.498, 0.002013, 0.9683, 0.002013, 0.9643, 0.1374, 0.498, 0.1374, 0.498, 0.1374, 0.498, 0.2252, 0.03157, 0.2252, 0.02084, 0.1374, 0.498, 0.2252, 0.9571, 0.2252, 0.955, 0.3453, 0.498, 0.3453, 0.498, 0.3453, 0.955, 0.3453, 0.955, 0.5564, 0.498, 0.5564, 0.498, 0.5564, 0.955, 0.5564, 0.8993, 0.6822, 0.498, 0.6822, 0.498, 0.6822, 0.8993, 0.6822, 0.7732, 0.8241, 0.498, 0.8241, 0.498, 0.8241, 0.7732, 0.8241, 0.5439, 0.9709, 0.498, 0.9709, 0.498, 0.998, 0.4561, 0.9709, 0.498, 0.9709, 0.498, 0.1374, 0.02084, 0.1374, 0.01442, 0.002013, 0.498, 0.002013, 0.498, 0.1374, 0.9643, 0.1374, 0.9571, 0.2252, 0.498, 0.2252, 0.498, 0.3453, 0.04501, 0.3453, 0.03157, 0.2252, 0.498, 0.2252, 0.498, 0.5564, 0.04501, 0.5564, 0.04501, 0.3453, 0.498, 0.3453, 0.498, 0.6822, 0.1007, 0.6822, 0.04501, 0.5564, 0.498, 0.5564, 0.498, 0.8241, 0.2268, 0.8241, 0.1007, 0.6822, 0.498, 0.6822, 0.498, 0.9709, 0.4561, 0.9709, 0.2268, 0.8241, 0.498, 0.8241, 0.498, 0.9709, 0.5439, 0.9709, 0.498, 0.998, 0.498, 0.1374, 0.9643, 0.1374, 0.9683, 0.002013, 0.498, 0.002013, 0.02084, 0.1374, 0.03157, 0.2252, 0.498, 0.2252, 0.498, 0.1374, 0.498, 0.3453, 0.955, 0.3453, 0.9571, 0.2252, 0.498, 0.2252, 0.498, 0.5564, 0.955, 0.5564, 0.955, 0.3453, 0.498, 0.3453, 0.498, 0.6822, 0.8993, 0.6822, 0.955, 0.5564, 0.498, 0.5564, 0.498, 0.8241, 0.7732, 0.8241, 0.8993, 0.6822, 0.498, 0.6822, 0.498, 0.9709, 0.5439, 0.9709, 0.7732, 0.8241, 0.498, 0.8241, 0.498, 0.9709, 0.4561, 0.9709, 0.498, 0.998, 0.498, 0.002013, 0.01442, 0.002013, 0.02084, 0.1374, 0.498, 0.1374, 0.498, 0.2252, 0.9571, 0.2252, 0.9643, 0.1374, 0.498, 0.1374, 0.498, 0.2252, 0.03157, 0.2252, 0.04501, 0.3453, 0.498, 0.3453, 0.498, 0.3453, 0.04501, 0.3453, 0.04501, 0.5564, 0.498, 0.5564, 0.498, 0.5564, 0.04501, 0.5564, 0.1007, 0.6822, 0.498, 0.6822, 0.498, 0.6822, 0.1007, 0.6822, 0.2268, 0.8241, 0.498, 0.8241, 0.498, 0.8241, 0.2268, 0.8241, 0.4561, 0.9709, 0.498, 0.9709, 0.498, 0.998, 0.5439, 0.9709, 0.498, 0.9709, 0.498, 0.1374, 0.9643, 0.1374, 0.9683, 0.002013, 0.498, 0.002013, 0.02084, 0.1374, 0.03157, 0.2252, 0.498, 0.2252, 0.498, 0.1374, 0.498, 0.3453, 0.955, 0.3453, 0.9571, 0.2252, 0.498, 0.2252, 0.498, 0.5564, 0.955, 0.5564, 0.955, 0.3453, 0.498, 0.3453, 0.498, 0.6822, 0.8993, 0.6822, 0.955, 0.5564, 0.498, 0.5564, 0.498, 0.8241, 0.7732, 0.8241, 0.8993, 0.6822, 0.498, 0.6822, 0.498, 0.9709, 0.5439, 0.9709, 0.7732, 0.8241, 0.498, 0.8241, 0.498, 0.9709, 0.4561, 0.9709, 0.498, 0.998, 0.498, 0.002013, 0.01442, 0.002013, 0.02084, 0.1374, 0.498, 0.1374, 0.498, 0.2252, 0.9571, 0.2252, 0.9643, 0.1374, 0.498, 0.1374, 0.498, 0.2252, 0.03157, 0.2252, 0.04501, 0.3453, 0.498, 0.3453, 0.498, 0.3453, 0.04501, 0.3453, 0.04501, 0.5564, 0.498, 0.5564, 0.498, 0.5564, 0.04501, 0.5564, 0.1007, 0.6822, 0.498, 0.6822, 0.498, 0.6822, 0.1007, 0.6822, 0.2268, 0.8241, 0.498, 0.8241, 0.498, 0.8241, 0.2268, 0.8241, 0.4561, 0.9709, 0.498, 0.9709, 0.498, 0.998, 0.5439, 0.9709, 0.498, 0.9709, 0.498, 0.002013, 0.9683, 0.002013, 0.9643, 0.1374, 0.498, 0.1374, 0.498, 0.1374, 0.498, 0.2252, 0.03157, 0.2252, 0.02084, 0.1374, 0.498, 0.2252, 0.9571, 0.2252, 0.955, 0.3453, 0.498, 0.3453, 0.498, 0.3453, 0.955, 0.3453, 0.955, 0.5564, 0.498, 0.5564, 0.498, 0.5564, 0.955, 0.5564, 0.8993, 0.6822, 0.498, 0.6822, 0.498, 0.6822, 0.8993, 0.6822, 0.7732, 0.8241, 0.498, 0.8241, 0.498, 0.8241, 0.7732, 0.8241, 0.5439, 0.9709, 0.498, 0.9709, 0.498, 0.998, 0.4561, 0.9709, 0.498, 0.9709, 0.498, 0.1374, 0.02084, 0.1374, 0.01442, 0.002013, 0.498, 0.002013, 0.498, 0.1374, 0.9643, 0.1374, 0.9571, 0.2252, 0.498, 0.2252, 0.498, 0.3453, 0.04501, 0.3453, 0.03157, 0.2252, 0.498, 0.2252, 0.498, 0.5564, 0.04501, 0.5564, 0.04501, 0.3453, 0.498, 0.3453, 0.498, 0.6822, 0.1007, 0.6822, 0.04501, 0.5564, 0.498, 0.5564, 0.498, 0.8241, 0.2268, 0.8241, 0.1007, 0.6822, 0.498, 0.6822, 0.498, 0.9709, 0.4561, 0.9709, 0.2268, 0.8241, 0.498, 0.8241, 0.498, 0.9709, 0.5439, 0.9709, 0.498, 0.998, 0.498, 0.1374, 0.9643, 0.1374, 0.9683, 0.002013, 0.498, 0.002013, 0.02084, 0.1374, 0.03157, 0.2252, 0.498, 0.2252, 0.498, 0.1374, 0.498, 0.3453, 0.955, 0.3453, 0.9571, 0.2252, 0.498, 0.2252, 0.498, 0.5564, 0.955, 0.5564, 0.955, 0.3453, 0.498, 0.3453, 0.498, 0.6822, 0.8993, 0.6822, 0.955, 0.5564, 0.498, 0.5564, 0.498, 0.8241, 0.7732, 0.8241, 0.8993, 0.6822, 0.498, 0.6822, 0.498, 0.9709, 0.5439, 0.9709, 0.7732, 0.8241, 0.498, 0.8241, 0.498, 0.9709, 0.4561, 0.9709, 0.498, 0.998, 0.498, 0.002013, 0.01442, 0.002013, 0.02084, 0.1374, 0.498, 0.1374, 0.498, 0.2252, 0.9571, 0.2252, 0.9643, 0.1374, 0.498, 0.1374, 0.498, 0.2252, 0.03157, 0.2252, 0.04501, 0.3453, 0.498, 0.3453, 0.498, 0.3453, 0.04501, 0.3453, 0.04501, 0.5564, 0.498, 0.5564, 0.498, 0.5564, 0.04501, 0.5564, 0.1007, 0.6822, 0.498, 0.6822, 0.498, 0.6822, 0.1007, 0.6822, 0.2268, 0.8241, 0.498, 0.8241, 0.498, 0.8241, 0.2268, 0.8241, 0.4561, 0.9709, 0.498, 0.9709, 0.498, 0.998, 0.5439, 0.9709, 0.498, 0.9709, 0.498, 0.002013, 0.9683, 0.002013, 0.9643, 0.1374, 0.498, 0.1374, 0.498, 0.1374, 0.498, 0.2252, 0.03157, 0.2252, 0.02084, 0.1374, 0.498, 0.2252, 0.9571, 0.2252, 0.955, 0.3453, 0.498, 0.3453, 0.498, 0.3453, 0.955, 0.3453, 0.955, 0.5564, 0.498, 0.5564, 0.498, 0.5564, 0.955, 0.5564, 0.8993, 0.6822, 0.498, 0.6822, 0.498, 0.6822, 0.8993, 0.6822, 0.7732, 0.8241, 0.498, 0.8241, 0.498, 0.8241, 0.7732, 0.8241, 0.5439, 0.9709, 0.498, 0.9709, 0.498, 0.998, 0.4561, 0.9709, 0.498, 0.9709, 0.498, 0.1374, 0.02084, 0.1374, 0.01442, 0.002013, 0.498, 0.002013, 0.498, 0.1374, 0.9643, 0.1374, 0.9571, 0.2252, 0.498, 0.2252, 0.498, 0.3453, 0.04501, 0.3453, 0.03157, 0.2252, 0.498, 0.2252, 0.498, 0.5564, 0.04501, 0.5564, 0.04501, 0.3453, 0.498, 0.3453, 0.498, 0.6822, 0.1007, 0.6822, 0.04501, 0.5564, 0.498, 0.5564, 0.498, 0.8241, 0.2268, 0.8241, 0.1007, 0.6822, 0.498, 0.6822, 0.498, 0.9709, 0.4561, 0.9709, 0.2268, 0.8241, 0.498, 0.8241, 0.498, 0.9709, 0.5439, 0.9709, 0.498, 0.998, 0.498, 0.002013, 0.9683, 0.002013, 0.9643, 0.1374, 0.498, 0.1374, 0.498, 0.1374, 0.498, 0.2252, 0.03157, 0.2252, 0.02084, 0.1374, 0.498, 0.2252, 0.9571, 0.2252, 0.955, 0.3453, 0.498, 0.3453, 0.498, 0.3453, 0.955, 0.3453, 0.955, 0.5564, 0.498, 0.5564, 0.498, 0.5564, 0.955, 0.5564, 0.8993, 0.6822, 0.498, 0.6822, 0.498, 0.6822, 0.8993, 0.6822, 0.7732, 0.8241, 0.498, 0.8241, 0.498, 0.8241, 0.7732, 0.8241, 0.5439, 0.9709, 0.498, 0.9709, 0.498, 0.998, 0.4561, 0.9709, 0.498, 0.9709, 0.498, 0.1374, 0.02084, 0.1374, 0.01442, 0.002013, 0.498, 0.002013, 0.498, 0.1374, 0.9643, 0.1374, 0.9571, 0.2252, 0.498, 0.2252, 0.498, 0.3453, 0.04501, 0.3453, 0.03157, 0.2252, 0.498, 0.2252, 0.498, 0.5564, 0.04501, 0.5564, 0.04501, 0.3453, 0.498, 0.3453, 0.498, 0.6822, 0.1007, 0.6822, 0.04501, 0.5564, 0.498, 0.5564, 0.498, 0.8241, 0.2268, 0.8241, 0.1007, 0.6822, 0.498, 0.6822, 0.498, 0.9709, 0.4561, 0.9709, 0.2268, 0.8241, 0.498, 0.8241, 0.498, 0.9709, 0.5439, 0.9709, 0.498, 0.998, 0.498, 0.1374, 0.9643, 0.1374, 0.9683, 0.002013, 0.498, 0.002013, 0.02084, 0.1374, 0.03157, 0.2252, 0.498, 0.2252, 0.498, 0.1374, 0.498, 0.3453, 0.955, 0.3453, 0.9571, 0.2252, 0.498, 0.2252, 0.498, 0.5564, 0.955, 0.5564, 0.955, 0.3453, 0.498, 0.3453, 0.498, 0.6822, 0.8993, 0.6822, 0.955, 0.5564, 0.498, 0.5564, 0.498, 0.8241, 0.7732, 0.8241, 0.8993, 0.6822, 0.498, 0.6822, 0.498, 0.9709, 0.5439, 0.9709, 0.7732, 0.8241, 0.498, 0.8241, 0.498, 0.9709, 0.4561, 0.9709, 0.498, 0.998, 0.498, 0.002013, 0.01442, 0.002013, 0.02084, 0.1374, 0.498, 0.1374, 0.498, 0.2252, 0.9571, 0.2252, 0.9643, 0.1374, 0.498, 0.1374, 0.498, 0.2252, 0.03157, 0.2252, 0.04501, 0.3453, 0.498, 0.3453, 0.498, 0.3453, 0.04501, 0.3453, 0.04501, 0.5564, 0.498, 0.5564, 0.498, 0.5564, 0.04501, 0.5564, 0.1007, 0.6822, 0.498, 0.6822, 0.498, 0.6822, 0.1007, 0.6822, 0.2268, 0.8241, 0.498, 0.8241, 0.498, 0.8241, 0.2268, 0.8241, 0.4561, 0.9709, 0.498, 0.9709, 0.498, 0.998, 0.5439, 0.9709, 0.498, 0.9709, 0.498, 0.1374, 0.9643, 0.1374, 0.9683, 0.002013, 0.498, 0.002013, 0.02084, 0.1374, 0.03157, 0.2252, 0.498, 0.2252, 0.498, 0.1374, 0.498, 0.3453, 0.955, 0.3453, 0.9571, 0.2252, 0.498, 0.2252, 0.498, 0.5564, 0.955, 0.5564, 0.955, 0.3453, 0.498, 0.3453, 0.498, 0.6822, 0.8993, 0.6822, 0.955, 0.5564, 0.498, 0.5564, 0.498, 0.8241, 0.7732, 0.8241, 0.8993, 0.6822, 0.498, 0.6822, 0.498, 0.9709, 0.5439, 0.9709, 0.7732, 0.8241, 0.498, 0.8241, 0.498, 0.9709, 0.4561, 0.9709, 0.498, 0.998, 0.498, 0.002013, 0.01442, 0.002013, 0.02084, 0.1374, 0.498, 0.1374, 0.498, 0.2252, 0.9571, 0.2252, 0.9643, 0.1374, 0.498, 0.1374, 0.498, 0.2252, 0.03157, 0.2252, 0.04501, 0.3453, 0.498, 0.3453, 0.498, 0.3453, 0.04501, 0.3453, 0.04501, 0.5564, 0.498, 0.5564, 0.498, 0.5564, 0.04501, 0.5564, 0.1007, 0.6822, 0.498, 0.6822, 0.498, 0.6822, 0.1007, 0.6822, 0.2268, 0.8241, 0.498, 0.8241, 0.498, 0.8241, 0.2268, 0.8241, 0.4561, 0.9709, 0.498, 0.9709, 0.498, 0.998, 0.5439, 0.9709, 0.498, 0.9709, 0.498, 0.002013, 0.9683, 0.002013, 0.9643, 0.1374, 0.498, 0.1374, 0.498, 0.1374, 0.498, 0.2252, 0.03157, 0.2252, 0.02084, 0.1374, 0.498, 0.2252, 0.9571, 0.2252, 0.955, 0.3453, 0.498, 0.3453, 0.498, 0.3453, 0.955, 0.3453, 0.955, 0.5564, 0.498, 0.5564, 0.498, 0.5564, 0.955, 0.5564, 0.8993, 0.6822, 0.498, 0.6822, 0.498, 0.6822, 0.8993, 0.6822, 0.7732, 0.8241, 0.498, 0.8241, 0.498, 0.8241, 0.7732, 0.8241, 0.5439, 0.9709, 0.498, 0.9709, 0.498, 0.998, 0.4561, 0.9709, 0.498, 0.9709, 0.498, 0.1374, 0.02084, 0.1374, 0.01442, 0.002013, 0.498, 0.002013, 0.498, 0.1374, 0.9643, 0.1374, 0.9571, 0.2252, 0.498, 0.2252, 0.498, 0.3453, 0.04501, 0.3453, 0.03157, 0.2252, 0.498, 0.2252, 0.498, 0.5564, 0.04501, 0.5564, 0.04501, 0.3453, 0.498, 0.3453, 0.498, 0.6822, 0.1007, 0.6822, 0.04501, 0.5564, 0.498, 0.5564, 0.498, 0.8241, 0.2268, 0.8241, 0.1007, 0.6822, 0.498, 0.6822, 0.498, 0.9709, 0.4561, 0.9709, 0.2268, 0.8241, 0.498, 0.8241, 0.498, 0.9709, 0.5439, 0.9709, 0.498, 0.998])
me_low_grass.materials.append(mat_default_obj)
me_low_grass.use_remesh_fix_poles = True
me_low_grass.use_remesh_preserve_attributes = False
me_low_grass.use_mirror_vertex_groups = False
me_low_grass.update()

# ---- objects
ob_low_grass = bpy.data.objects.new('Low Grass', me_low_grass)

# ---- transforms, parenting, visibility, modifiers, constraints
ob_low_grass.location = (0.0, 0.0, 0.0)
ob_low_grass.lineart.crease_threshold = 0.0

# ---- collection membership
scene.collection.objects.link(ob_low_grass)

# ---- scene / render settings (as saved in the file)
scene.frame_start = 1; scene.frame_end = 250; scene.frame_set(1)
scene.render.engine = 'CYCLES'
scene.cycles.use_denoising = False
scene.cycles.samples = 128
scene.cycles.sampling_pattern = 'TABULATED_SOBOL'
scene.cycles.use_adaptive_sampling = False
scene.cycles.use_light_tree = False
scene.eevee.taa_samples = 512
scene.view_settings.view_transform = 'Filmic'
bpy.context.view_layer.update()

# ---- added for rendering (the .blend has no active camera and no usable light): camera, sun
cam_auto = bpy.data.cameras.new('AutoCamera')
cam_auto.lens = 50.0
cam_auto.sensor_width = 36.0
cam_auto.clip_end = 1000.0
ob_auto_camera = bpy.data.objects.new('AutoCamera', cam_auto)
scene.collection.objects.link(ob_auto_camera)
ob_auto_camera.location = (0.248569, -0.298282, 0.263296)
ob_auto_camera.rotation_euler = (1.09748, -7.21219e-08, 0.694738)
scene.camera = ob_auto_camera
light_auto_sun = bpy.data.lights.new('AutoSun', 'SUN')
light_auto_sun.energy = 3.0
light_auto_sun.angle = 0.0523599
ob_auto_sun = bpy.data.objects.new('AutoSun', light_auto_sun)
scene.collection.objects.link(ob_auto_sun)
ob_auto_sun.rotation_euler = (0.872665, 0.174533, 0.523599)
bpy.context.view_layer.update()
